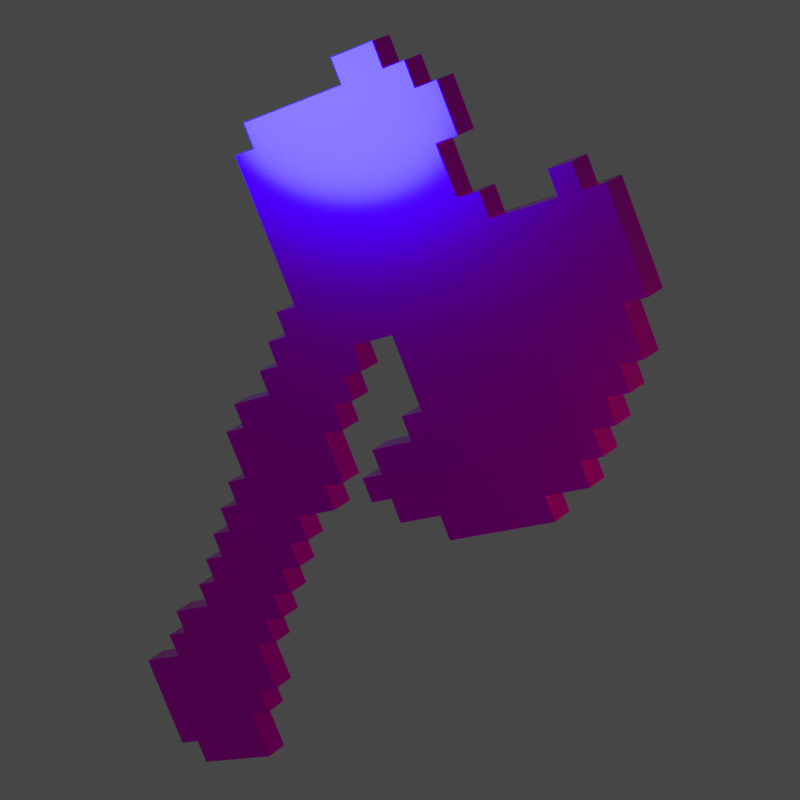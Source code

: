 # Source: UniqueRenderExample.blend  (saved by Blender 2.80.75; exported with 4.5.12 LTS)
import bpy
from mathutils import Matrix  # noqa: F401  (used for matrix-valued properties, if any)

bpy.ops.wm.read_factory_settings(use_empty=True)
scene = bpy.context.scene
scene.name = 'Scene'

# ---- collections
col_collection = bpy.data.collections.new('Collection'); scene.collection.children.link(col_collection)

# ---- images (referenced by path relative to the original .blend; pixels are not part of the script)
import os
ASSET_DIR = os.environ.get("B2B_ASSET_DIR", "")  # directory of the original .blend (textures are referenced by path, not embedded)
HERE = os.path.dirname(os.path.abspath(__file__))  # packed textures are extracted next to this script under _unpacked/

def load_image(name, relpath, width, height, colorspace="sRGB"):
    """Load a texture the original file referenced (path relative to the .blend, or extracted next to this script)."""
    p = next((c for c in (os.path.join(HERE, relpath), os.path.join(ASSET_DIR, relpath)) if relpath and os.path.exists(c)), "")
    if p:
        img = bpy.data.images.load(p, check_existing=True)
        img.name = name
    else:  # same state as the original file: an image datablock whose file is absent (Cycles renders it pink)
        img = bpy.data.images.new(name, width, height)
        img.source = "FILE"
        img.filepath = "//" + (relpath or name)
    img.colorspace_settings.name = colorspace
    return img
img_t_axe_s_png = load_image('T_Axe_S.png', 'T_Axe_S.png', 1024, 1024, 'sRGB')
img_t_axe_png = load_image('T_Axe.png', 'T_Axe.png', 1024, 1024, 'sRGB')

# ---- materials (node trees are filled in below, after node groups)
mat_m_axe = bpy.data.materials.new('M_Axe')
mat_m_axe.use_transparent_shadow = False
mat_m_axe.roughness = 1.0
mat_m_axe.specular_intensity = 0.0

# ---- material node trees
mat_m_axe.use_nodes = True; mat_m_axe.node_tree.nodes.clear()
_N = mat_m_axe.node_tree.nodes; _L = mat_m_axe.node_tree.links
n0 = _N.new('ShaderNodeTexImage'); n0.name = 'Image Texture.001'; n0.location = (-612, 38)
n0.image = img_t_axe_s_png
n0.interpolation = 'Closest'
n1 = _N.new('ShaderNodeSeparateColor'); n1.name = 'Separate RGB'; n1.location = (-334, 106)
n2 = _N.new('ShaderNodeTexImage'); n2.name = 'Image Texture'; n2.location = (-433, 385)
n2.image = img_t_axe_png
n2.interpolation = 'Closest'
n3 = _N.new('ShaderNodeBsdfPrincipled'); n3.name = 'Principled BSDF'; n3.location = (-107, 382)
n3.distribution = 'GGX'
n3.subsurface_method = 'BURLEY'
n3.inputs[2].default_value = 0.2045
n3.inputs[3].default_value = 1.45
n3.inputs[20].default_value = 0.0
n3.inputs[27].default_value = (0.0, 0.0, 0.0, 1.0)
n3.inputs[28].default_value = 1.0
n4 = _N.new('ShaderNodeOutputMaterial'); n4.name = 'Material Output'; n4.location = (208, 380)
_L.new(n3.outputs[0], n4.inputs[0])
_L.new(n2.outputs[0], n3.inputs[0])
_L.new(n0.outputs[0], n1.inputs[0])
_L.new(n1.outputs[0], n3.inputs[13])
_L.new(n1.outputs[0], n3.inputs[1])
n4.is_active_output = True

# ---- world
world_world = bpy.data.worlds.new('World'); scene.world = world_world
world_world.use_nodes = True; world_world.node_tree.nodes.clear()
_N = world_world.node_tree.nodes; _L = world_world.node_tree.links
n0 = _N.new('ShaderNodeOutputWorld'); n0.name = 'World Output'; n0.location = (300, 300)
n1 = _N.new('ShaderNodeBackground'); n1.name = 'Background'; n1.location = (10, 300)
n1.inputs[0].default_value = (0.05088, 0.05088, 0.05088, 1.0)
_L.new(n1.outputs[0], n0.inputs[0])
n0.is_active_output = True
world_world.color = (0.05088, 0.05088, 0.05088)
world_world.use_sun_shadow = False
world_world.sun_shadow_jitter_overblur = 0.0

# ---- cameras
cam_camera_001 = bpy.data.cameras.new('Camera.001')
cam_camera_001.lens = 91.33
cam_camera_001.lens_unit = 'FOV'

# ---- lights
light_point = bpy.data.lights.new('Point', 'AREA')
light_point.color = (0.0, 0.04844, 1.0)
light_point.transmission_factor = 0.0
light_point.use_custom_distance = True
light_point.cutoff_distance = 70.33
light_point.energy = 215.1
light_point.shadow_soft_size = 0.25
light_point.shadow_maximum_resolution = 0.006
light_point.use_absolute_resolution = True
light_point.shape = 'DISK'
light_point_001 = bpy.data.lights.new('Point.001', 'SUN')
light_point_001.color = (1.0, 0.7958, 0.4846)
light_point_001.transmission_factor = 0.0
light_point_001.use_custom_distance = True
light_point_001.cutoff_distance = 70.33
light_point_001.use_shadow = False
light_point_001.energy = 2.23
light_point_001.shadow_soft_size = 0.25
light_point_002 = bpy.data.lights.new('Point.002', 'AREA')
light_point_002.color = (1.0, 0.09365, 0.0)
light_point_002.transmission_factor = 0.0
light_point_002.use_custom_distance = True
light_point_002.cutoff_distance = 7.93
light_point_002.use_shadow = False
light_point_002.energy = 308.3
light_point_002.shadow_soft_size = 1.0
light_point_002.shadow_maximum_resolution = 0.006
light_point_002.use_absolute_resolution = True
light_point_002.shape = 'DISK'
light_point_002.size = 1.0

# ---- meshes
me_kiajinn_4431_0 = bpy.data.meshes.new('Kiajinn_4431_0')
me_kiajinn_4431_0.from_pydata([(0.125, -0.4688, -0.1562), (0.125, -0.5, -0.1562), (0.125, -0.4688, -0.5), (0.125, -0.5, -0.5), (0.0, -0.4688, -0.5), (0.0, -0.5, -0.5), (0.0, -0.4688, -0.1562), (0.0, -0.5, -0.1562), (0.0, -0.4688, -0.1562), (0.0, -0.5, -0.1562), (0.0, -0.4688, -0.4688), (0.0, -0.5, -0.4688), (-0.0625, -0.4688, -0.4688), (-0.0625, -0.5, -0.4688), (-0.0625, -0.4688, -0.1562), (-0.0625, -0.5, -0.1562), (0.1562, -0.4688, -0.4375), (0.1562, -0.5, -0.4375), (0.1562, -0.4688, -0.4688), (0.1562, -0.5, -0.4688), (0.125, -0.4688, -0.4688), (0.125, -0.5, -0.4688), (0.125, -0.4688, -0.4375), (0.125, -0.5, -0.4375), (-0.0625, -0.4688, -0.125), (-0.0625, -0.5, -0.125), (-0.0625, -0.4688, -0.4375), (-0.0625, -0.5, -0.4375), (-0.09375, -0.4688, -0.4375), (-0.09375, -0.5, -0.4375), (-0.09375, -0.4688, -0.125), (-0.09375, -0.5, -0.125), (-0.09375, -0.4688, -0.0625), (-0.09375, -0.5, -0.0625), (-0.09375, -0.4688, -0.4062), (-0.09375, -0.5, -0.4062), (-0.125, -0.4688, -0.4062), (-0.125, -0.5, -0.4062), (-0.125, -0.4688, -0.0625), (-0.125, -0.5, -0.0625), (-0.125, -0.4688, -0.03125), (-0.125, -0.5, -0.03125), (-0.125, -0.4688, -0.375), (-0.125, -0.5, -0.375), (-0.1562, -0.4688, -0.375), (-0.1562, -0.5, -0.375), (-0.1562, -0.4688, -0.03125), (-0.1562, -0.5, -0.03125), (-0.1562, -0.4688, -0.0625), (-0.1562, -0.5, -0.0625), (-0.1562, -0.4688, -0.3438), (-0.1562, -0.5, -0.3438), (-0.1875, -0.4688, -0.3438), (-0.1875, -0.5, -0.3438), (-0.1875, -0.4688, -0.0625), (-0.1875, -0.5, -0.0625), (0.1562, -0.4688, -0.03125), (0.1562, -0.5, -0.03125), (0.1562, -0.4688, -0.3438), (0.1562, -0.5, -0.3438), (0.125, -0.4688, -0.3438), (0.125, -0.5, -0.3438), (0.125, -0.4688, -0.03125), (0.125, -0.5, -0.03125), (0.2812, -0.4688, -0.03125), (0.2812, -0.5, -0.03125), (0.2812, -0.4688, -0.3438), (0.2812, -0.5, -0.3438), (0.2188, -0.4688, -0.3438), (0.2188, -0.5, -0.3438), (0.2188, -0.4688, -0.03125), (0.2188, -0.5, -0.03125), (0.2188, -0.4688, -0.03125), (0.2188, -0.5, -0.03125), (0.2188, -0.4688, -0.3125), (0.2188, -0.5, -0.3125), (0.1562, -0.4688, -0.3125), (0.1562, -0.5, -0.3125), (0.1562, -0.4688, -0.03125), (0.1562, -0.5, -0.03125), (0.3125, -0.4688, -0.0625), (0.3125, -0.5, -0.0625), (0.3125, -0.4688, -0.3125), (0.3125, -0.5, -0.3125), (0.2812, -0.4688, -0.3125), (0.2812, -0.5, -0.3125), (0.2812, -0.4688, -0.0625), (0.2812, -0.5, -0.0625), (-0.1875, -0.4688, -0.125), (-0.1875, -0.5, -0.125), (-0.1875, -0.4688, -0.2812), (-0.1875, -0.5, -0.2812), (-0.2188, -0.4688, -0.2812), (-0.2188, -0.5, -0.2812), (-0.2188, -0.4688, -0.125), (-0.2188, -0.5, -0.125), (0.3438, -0.4688, -0.2188), (0.3438, -0.5, -0.2188), (0.3438, -0.4688, -0.2812), (0.3438, -0.5, -0.2812), (0.3125, -0.4688, -0.2812), (0.3125, -0.5, -0.2812), (0.3125, -0.4688, -0.2188), (0.3125, -0.5, -0.2188), (0.125, -0.4688, -0.03125), (0.125, -0.5, -0.03125), (0.125, -0.4688, -0.1562), (0.125, -0.5, -0.1562), (0.03125, -0.4688, -0.1562), (0.03125, -0.5, -0.1562), (0.03125, -0.4688, -0.03125), (0.03125, -0.5, -0.03125), (0.03125, -0.4688, 0.0625), (0.03125, -0.5, 0.0625), (0.03125, -0.4688, -0.09375), (0.03125, -0.5, -0.09375), (0.0, -0.4688, -0.09375), (0.0, -0.5, -0.09375), (0.0, -0.4688, 0.0625), (0.0, -0.5, 0.0625), (0.0, -0.4688, 0.125), (0.0, -0.5, 0.125), (0.0, -0.4688, -0.0625), (0.0, -0.5, -0.0625), (-0.03125, -0.4688, -0.0625), (-0.03125, -0.5, -0.0625), (-0.03125, -0.4688, 0.125), (-0.03125, -0.5, 0.125), (-0.03125, -0.4688, 0.1562), (-0.03125, -0.5, 0.1562), (-0.03125, -0.4688, -0.03125), (-0.03125, -0.5, -0.03125), (-0.0625, -0.4688, -0.03125), (-0.0625, -0.5, -0.03125), (-0.0625, -0.4688, 0.1562), (-0.0625, -0.5, 0.1562), (0.09375, -0.4688, 0.0), (0.09375, -0.5, 0.0), (0.09375, -0.4688, -0.03125), (0.09375, -0.5, -0.03125), (0.03125, -0.4688, -0.03125), (0.03125, -0.5, -0.03125), (0.03125, -0.4688, 0.0), (0.03125, -0.5, 0.0), (-0.0625, -0.4688, 0.1562), (-0.0625, -0.5, 0.1562), (-0.0625, -0.4688, 0.0), (-0.0625, -0.5, 0.0), (-0.125, -0.4688, 0.0), (-0.125, -0.5, 0.0), (-0.125, -0.4688, 0.1562), (-0.125, -0.5, 0.1562), (0.0625, -0.4688, 0.03125), (0.0625, -0.5, 0.03125), (0.0625, -0.4688, 0.0), (0.0625, -0.5, 0.0), (0.03125, -0.4688, 0.0), (0.03125, -0.5, 0.0), (0.03125, -0.4688, 0.03125), (0.03125, -0.5, 0.03125), (-0.125, -0.4688, 0.2188), (-0.125, -0.5, 0.2188), (-0.125, -0.4688, 0.03125), (-0.125, -0.5, 0.03125), (-0.1562, -0.4688, 0.03125), (-0.1562, -0.5, 0.03125), (-0.1562, -0.4688, 0.2188), (-0.1562, -0.5, 0.2188), (-0.1562, -0.4688, 0.25), (-0.1562, -0.5, 0.25), (-0.1562, -0.4688, 0.09375), (-0.1562, -0.5, 0.09375), (-0.1875, -0.4688, 0.09375), (-0.1875, -0.5, 0.09375), (-0.1875, -0.4688, 0.25), (-0.1875, -0.5, 0.25), (-0.1875, -0.4688, 0.2812), (-0.1875, -0.5, 0.2812), (-0.1875, -0.4688, 0.125), (-0.1875, -0.5, 0.125), (-0.2188, -0.4688, 0.125), (-0.2188, -0.5, 0.125), (-0.2188, -0.4688, 0.2812), (-0.2188, -0.5, 0.2812), (-0.2188, -0.4688, 0.3125), (-0.2188, -0.5, 0.3125), (-0.2188, -0.4688, 0.1562), (-0.2188, -0.5, 0.1562), (-0.25, -0.4688, 0.1562), (-0.25, -0.5, 0.1562), (-0.25, -0.4688, 0.3125), (-0.25, -0.5, 0.3125), (-0.09375, -0.4688, 0.1875), (-0.09375, -0.5, 0.1875), (-0.09375, -0.4688, 0.1562), (-0.09375, -0.5, 0.1562), (-0.125, -0.4688, 0.1562), (-0.125, -0.5, 0.1562), (-0.125, -0.4688, 0.1875), (-0.125, -0.5, 0.1875), (-0.25, -0.4688, 0.375), (-0.25, -0.5, 0.375), (-0.25, -0.4688, 0.1875), (-0.25, -0.5, 0.1875), (-0.2812, -0.4688, 0.1875), (-0.2812, -0.5, 0.1875), (-0.2812, -0.4688, 0.375), (-0.2812, -0.5, 0.375), (-0.2812, -0.4688, 0.4062), (-0.2812, -0.5, 0.4062), (-0.2812, -0.4688, 0.2188), (-0.2812, -0.5, 0.2188), (-0.3125, -0.4688, 0.2188), (-0.3125, -0.5, 0.2188), (-0.3125, -0.4688, 0.4062), (-0.3125, -0.5, 0.4062), (-0.3125, -0.4688, 0.4688), (-0.3125, -0.5, 0.4688), (-0.3125, -0.4688, 0.25), (-0.3125, -0.5, 0.25), (-0.375, -0.4688, 0.25), (-0.375, -0.5, 0.25), (-0.375, -0.4688, 0.4688), (-0.375, -0.5, 0.4688), (-0.375, -0.4688, 0.4688), (-0.375, -0.5, 0.4688), (-0.375, -0.4688, 0.2812), (-0.375, -0.5, 0.2812), (-0.4062, -0.4688, 0.2812), (-0.4062, -0.5, 0.2812), (-0.4062, -0.4688, 0.4688), (-0.4062, -0.5, 0.4688), (-0.4062, -0.4688, 0.4375), (-0.4062, -0.5, 0.4375), (-0.4062, -0.4688, 0.3125), (-0.4062, -0.5, 0.3125), (-0.4688, -0.4688, 0.3125), (-0.4688, -0.5, 0.3125), (-0.4688, -0.4688, 0.4375), (-0.4688, -0.5, 0.4375), (-0.4062, -0.4688, 0.4688), (-0.4062, -0.5, 0.4688), (-0.4062, -0.4688, 0.4375), (-0.4062, -0.5, 0.4375), (-0.4375, -0.4688, 0.4375), (-0.4375, -0.5, 0.4375), (-0.4375, -0.4688, 0.4688), (-0.4375, -0.5, 0.4688)], [], [(0, 1, 2), (1, 3, 2), (4, 5, 6), (5, 7, 6), (4, 6, 2), (6, 0, 2), (7, 5, 1), (5, 3, 1), (6, 7, 0), (7, 1, 0), (2, 3, 4), (3, 5, 4), (8, 9, 10), (9, 11, 10), (12, 13, 14), (13, 15, 14), (12, 14, 10), (14, 8, 10), (15, 13, 9), (13, 11, 9), (14, 15, 8), (15, 9, 8), (10, 11, 12), (11, 13, 12), (16, 17, 18), (17, 19, 18), (20, 21, 22), (21, 23, 22), (20, 22, 18), (22, 16, 18), (23, 21, 17), (21, 19, 17), (22, 23, 16), (23, 17, 16), (18, 19, 20), (19, 21, 20), (24, 25, 26), (25, 27, 26), (28, 29, 30), (29, 31, 30), (28, 30, 26), (30, 24, 26), (31, 29, 25), (29, 27, 25), (30, 31, 24), (31, 25, 24), (26, 27, 28), (27, 29, 28), (32, 33, 34), (33, 35, 34), (36, 37, 38), (37, 39, 38), (36, 38, 34), (38, 32, 34), (39, 37, 33), (37, 35, 33), (38, 39, 32), (39, 33, 32), (34, 35, 36), (35, 37, 36), (40, 41, 42), (41, 43, 42), (44, 45, 46), (45, 47, 46), (44, 46, 42), (46, 40, 42), (47, 45, 41), (45, 43, 41), (46, 47, 40), (47, 41, 40), (42, 43, 44), (43, 45, 44), (48, 49, 50), (49, 51, 50), (52, 53, 54), (53, 55, 54), (52, 54, 50), (54, 48, 50), (55, 53, 49), (53, 51, 49), (54, 55, 48), (55, 49, 48), (50, 51, 52), (51, 53, 52), (56, 57, 58), (57, 59, 58), (60, 61, 62), (61, 63, 62), (60, 62, 58), (62, 56, 58), (63, 61, 57), (61, 59, 57), (62, 63, 56), (63, 57, 56), (58, 59, 60), (59, 61, 60), (64, 65, 66), (65, 67, 66), (68, 69, 70), (69, 71, 70), (68, 70, 66), (70, 64, 66), (71, 69, 65), (69, 67, 65), (70, 71, 64), (71, 65, 64), (66, 67, 68), (67, 69, 68), (72, 73, 74), (73, 75, 74), (76, 77, 78), (77, 79, 78), (76, 78, 74), (78, 72, 74), (79, 77, 73), (77, 75, 73), (78, 79, 72), (79, 73, 72), (74, 75, 76), (75, 77, 76), (80, 81, 82), (81, 83, 82), (84, 85, 86), (85, 87, 86), (84, 86, 82), (86, 80, 82), (87, 85, 81), (85, 83, 81), (86, 87, 80), (87, 81, 80), (82, 83, 84), (83, 85, 84), (88, 89, 90), (89, 91, 90), (92, 93, 94), (93, 95, 94), (92, 94, 90), (94, 88, 90), (95, 93, 89), (93, 91, 89), (94, 95, 88), (95, 89, 88), (90, 91, 92), (91, 93, 92), (96, 97, 98), (97, 99, 98), (100, 101, 102), (101, 103, 102), (100, 102, 98), (102, 96, 98), (103, 101, 97), (101, 99, 97), (102, 103, 96), (103, 97, 96), (98, 99, 100), (99, 101, 100), (104, 105, 106), (105, 107, 106), (108, 109, 110), (109, 111, 110), (108, 110, 106), (110, 104, 106), (111, 109, 105), (109, 107, 105), (110, 111, 104), (111, 105, 104), (106, 107, 108), (107, 109, 108), (112, 113, 114), (113, 115, 114), (116, 117, 118), (117, 119, 118), (116, 118, 114), (118, 112, 114), (119, 117, 113), (117, 115, 113), (118, 119, 112), (119, 113, 112), (114, 115, 116), (115, 117, 116), (120, 121, 122), (121, 123, 122), (124, 125, 126), (125, 127, 126), (124, 126, 122), (126, 120, 122), (127, 125, 121), (125, 123, 121), (126, 127, 120), (127, 121, 120), (122, 123, 124), (123, 125, 124), (128, 129, 130), (129, 131, 130), (132, 133, 134), (133, 135, 134), (132, 134, 130), (134, 128, 130), (135, 133, 129), (133, 131, 129), (134, 135, 128), (135, 129, 128), (130, 131, 132), (131, 133, 132), (136, 137, 138), (137, 139, 138), (140, 141, 142), (141, 143, 142), (140, 142, 138), (142, 136, 138), (143, 141, 137), (141, 139, 137), (142, 143, 136), (143, 137, 136), (138, 139, 140), (139, 141, 140), (144, 145, 146), (145, 147, 146), (148, 149, 150), (149, 151, 150), (148, 150, 146), (150, 144, 146), (151, 149, 145), (149, 147, 145), (150, 151, 144), (151, 145, 144), (146, 147, 148), (147, 149, 148), (152, 153, 154), (153, 155, 154), (156, 157, 158), (157, 159, 158), (156, 158, 154), (158, 152, 154), (159, 157, 153), (157, 155, 153), (158, 159, 152), (159, 153, 152), (154, 155, 156), (155, 157, 156), (160, 161, 162), (161, 163, 162), (164, 165, 166), (165, 167, 166), (164, 166, 162), (166, 160, 162), (167, 165, 161), (165, 163, 161), (166, 167, 160), (167, 161, 160), (162, 163, 164), (163, 165, 164), (168, 169, 170), (169, 171, 170), (172, 173, 174), (173, 175, 174), (172, 174, 170), (174, 168, 170), (175, 173, 169), (173, 171, 169), (174, 175, 168), (175, 169, 168), (170, 171, 172), (171, 173, 172), (176, 177, 178), (177, 179, 178), (180, 181, 182), (181, 183, 182), (180, 182, 178), (182, 176, 178), (183, 181, 177), (181, 179, 177), (182, 183, 176), (183, 177, 176), (178, 179, 180), (179, 181, 180), (184, 185, 186), (185, 187, 186), (188, 189, 190), (189, 191, 190), (188, 190, 186), (190, 184, 186), (191, 189, 185), (189, 187, 185), (190, 191, 184), (191, 185, 184), (186, 187, 188), (187, 189, 188), (192, 193, 194), (193, 195, 194), (196, 197, 198), (197, 199, 198), (196, 198, 194), (198, 192, 194), (199, 197, 193), (197, 195, 193), (198, 199, 192), (199, 193, 192), (194, 195, 196), (195, 197, 196), (200, 201, 202), (201, 203, 202), (204, 205, 206), (205, 207, 206), (204, 206, 202), (206, 200, 202), (207, 205, 201), (205, 203, 201), (206, 207, 200), (207, 201, 200), (202, 203, 204), (203, 205, 204), (208, 209, 210), (209, 211, 210), (212, 213, 214), (213, 215, 214), (212, 214, 210), (214, 208, 210), (215, 213, 209), (213, 211, 209), (214, 215, 208), (215, 209, 208), (210, 211, 212), (211, 213, 212), (216, 217, 218), (217, 219, 218), (220, 221, 222), (221, 223, 222), (220, 222, 218), (222, 216, 218), (223, 221, 217), (221, 219, 217), (222, 223, 216), (223, 217, 216), (218, 219, 220), (219, 221, 220), (224, 225, 226), (225, 227, 226), (228, 229, 230), (229, 231, 230), (228, 230, 226), (230, 224, 226), (231, 229, 225), (229, 227, 225), (230, 231, 224), (231, 225, 224), (226, 227, 228), (227, 229, 228), (232, 233, 234), (233, 235, 234), (236, 237, 238), (237, 239, 238), (236, 238, 234), (238, 232, 234), (239, 237, 233), (237, 235, 233), (238, 239, 232), (239, 233, 232), (234, 235, 236), (235, 237, 236), (240, 241, 242), (241, 243, 242), (244, 245, 246), (245, 247, 246), (244, 246, 242), (246, 240, 242), (247, 245, 241), (245, 243, 241), (246, 247, 240), (247, 241, 240), (242, 243, 244), (243, 245, 244)])
me_kiajinn_4431_0.polygons.foreach_set('use_smooth', [True] * 372)
_k = set([(0, 1), (0, 2), (0, 6), (1, 3), (1, 7), (2, 3), (2, 4), (3, 5), (4, 5), (4, 6), (5, 7), (6, 7), (8, 9), (8, 10), (8, 14), (9, 11), (9, 15), (10, 11), (10, 12), (11, 13), (12, 13), (12, 14), (13, 15), (14, 15), (16, 17), (16, 18), (16, 22), (17, 19), (17, 23), (18, 19), (18, 20), (19, 21), (20, 21), (20, 22), (21, 23), (22, 23), (24, 25), (24, 26), (24, 30), (25, 27), (25, 31), (26, 27), (26, 28), (27, 29), (28, 29), (28, 30), (29, 31), (30, 31), (32, 33), (32, 34), (32, 38), (33, 35), (33, 39), (34, 35), (34, 36), (35, 37), (36, 37), (36, 38), (37, 39), (38, 39), (40, 41), (40, 42), (40, 46), (41, 43), (41, 47), (42, 43), (42, 44), (43, 45), (44, 45), (44, 46), (45, 47), (46, 47), (48, 49), (48, 50), (48, 54), (49, 51), (49, 55), (50, 51), (50, 52), (51, 53), (52, 53), (52, 54), (53, 55), (54, 55), (56, 57), (56, 58), (56, 62), (57, 59), (57, 63), (58, 59), (58, 60), (59, 61), (60, 61), (60, 62), (61, 63), (62, 63), (64, 65), (64, 66), (64, 70), (65, 67), (65, 71), (66, 67), (66, 68), (67, 69), (68, 69), (68, 70), (69, 71), (70, 71), (72, 73), (72, 74), (72, 78), (73, 75), (73, 79), (74, 75), (74, 76), (75, 77), (76, 77), (76, 78), (77, 79), (78, 79), (80, 81), (80, 82), (80, 86), (81, 83), (81, 87), (82, 83), (82, 84), (83, 85), (84, 85), (84, 86), (85, 87), (86, 87), (88, 89), (88, 90), (88, 94), (89, 91), (89, 95), (90, 91), (90, 92), (91, 93), (92, 93), (92, 94), (93, 95), (94, 95), (96, 97), (96, 98), (96, 102), (97, 99), (97, 103), (98, 99), (98, 100), (99, 101), (100, 101), (100, 102), (101, 103), (102, 103), (104, 105), (104, 106), (104, 110), (105, 107), (105, 111), (106, 107), (106, 108), (107, 109), (108, 109), (108, 110), (109, 111), (110, 111), (112, 113), (112, 114), (112, 118), (113, 115), (113, 119), (114, 115), (114, 116), (115, 117), (116, 117), (116, 118), (117, 119), (118, 119), (120, 121), (120, 122), (120, 126), (121, 123), (121, 127), (122, 123), (122, 124), (123, 125), (124, 125), (124, 126), (125, 127), (126, 127), (128, 129), (128, 130), (128, 134), (129, 131), (129, 135), (130, 131), (130, 132), (131, 133), (132, 133), (132, 134), (133, 135), (134, 135), (136, 137), (136, 138), (136, 142), (137, 139), (137, 143), (138, 139), (138, 140), (139, 141), (140, 141), (140, 142), (141, 143), (142, 143), (144, 145), (144, 146), (144, 150), (145, 147), (145, 151), (146, 147), (146, 148), (147, 149), (148, 149), (148, 150), (149, 151), (150, 151), (152, 153), (152, 154), (152, 158), (153, 155), (153, 159), (154, 155), (154, 156), (155, 157), (156, 157), (156, 158), (157, 159), (158, 159), (160, 161), (160, 162), (160, 166), (161, 163), (161, 167), (162, 163), (162, 164), (163, 165), (164, 165), (164, 166), (165, 167), (166, 167), (168, 169), (168, 170), (168, 174), (169, 171), (169, 175), (170, 171), (170, 172), (171, 173), (172, 173), (172, 174), (173, 175), (174, 175), (176, 177), (176, 178), (176, 182), (177, 179), (177, 183), (178, 179), (178, 180), (179, 181), (180, 181), (180, 182), (181, 183), (182, 183), (184, 185), (184, 186), (184, 190), (185, 187), (185, 191), (186, 187), (186, 188), (187, 189), (188, 189), (188, 190), (189, 191), (190, 191), (192, 193), (192, 194), (192, 198), (193, 195), (193, 199), (194, 195), (194, 196), (195, 197), (196, 197), (196, 198), (197, 199), (198, 199), (200, 201), (200, 202), (200, 206), (201, 203), (201, 207), (202, 203), (202, 204), (203, 205), (204, 205), (204, 206), (205, 207), (206, 207), (208, 209), (208, 210), (208, 214), (209, 211), (209, 215), (210, 211), (210, 212), (211, 213), (212, 213), (212, 214), (213, 215), (214, 215), (216, 217), (216, 218), (216, 222), (217, 219), (217, 223), (218, 219), (218, 220), (219, 221), (220, 221), (220, 222), (221, 223), (222, 223), (224, 225), (224, 226), (224, 230), (225, 227), (225, 231), (226, 227), (226, 228), (227, 229), (228, 229), (228, 230), (229, 231), (230, 231), (232, 233), (232, 234), (232, 238), (233, 235), (233, 239), (234, 235), (234, 236), (235, 237), (236, 237), (236, 238), (237, 239), (238, 239), (240, 241), (240, 242), (240, 246), (241, 243), (241, 247), (242, 243), (242, 244), (243, 245), (244, 245), (244, 246), (245, 247), (246, 247)])
me_kiajinn_4431_0.attributes.new('sharp_edge', 'BOOLEAN', 'EDGE').data.foreach_set('value', [ (min(e.vertices), max(e.vertices)) in _k for e in me_kiajinn_4431_0.edges])
_uv = me_kiajinn_4431_0.uv_layers.new(name='UVMap')
_uv.uv.foreach_set('vector', [0.5938, 0.6562, 0.625, 0.6562, 0.5938, 1.0, 0.625, 0.6562, 0.625, 1.0, 0.5938, 1.0, 0.5312, 1.0, 0.5, 1.0, 0.5312, 0.6562, 0.5, 1.0, 0.5, 0.6562, 0.5312, 0.6562, 0.5, 1.0, 0.5, 0.6562, 0.625, 1.0, 0.5, 0.6562, 0.625, 0.6562, 0.625, 1.0, 0.5, 0.6562, 0.5, 1.0, 0.625, 0.6562, 0.5, 1.0, 0.625, 1.0, 0.625, 0.6562, 0.5, 0.6875, 0.5, 0.6562, 0.625, 0.6875, 0.5, 0.6562, 0.625, 0.6562, 0.625, 0.6875, 0.625, 1.0, 0.625, 0.9688, 0.5, 1.0, 0.625, 0.9688, 0.5, 0.9688, 0.5, 1.0, 0.4688, 0.6562, 0.5, 0.6562, 0.4688, 0.9688, 0.5, 0.6562, 0.5, 0.9688, 0.4688, 0.9688, 0.4688, 0.9688, 0.4375, 0.9688, 0.4688, 0.6562, 0.4375, 0.9688, 0.4375, 0.6562, 0.4688, 0.6562, 0.4375, 0.9688, 0.4375, 0.6562, 0.5, 0.9688, 0.4375, 0.6562, 0.5, 0.6562, 0.5, 0.9688, 0.4375, 0.6562, 0.4375, 0.9688, 0.5, 0.6562, 0.4375, 0.9688, 0.5, 0.9688, 0.5, 0.6562, 0.4375, 0.6875, 0.4375, 0.6562, 0.5, 0.6875, 0.4375, 0.6562, 0.5, 0.6562, 0.5, 0.6875, 0.5, 0.9688, 0.5, 0.9375, 0.4375, 0.9688, 0.5, 0.9375, 0.4375, 0.9375, 0.4375, 0.9688, 0.625, 0.9375, 0.6562, 0.9375, 0.625, 0.9688, 0.6562, 0.9375, 0.6562, 0.9688, 0.625, 0.9688, 0.6562, 0.9688, 0.625, 0.9688, 0.6562, 0.9375, 0.625, 0.9688, 0.625, 0.9375, 0.6562, 0.9375, 0.625, 0.9688, 0.625, 0.9375, 0.6562, 0.9688, 0.625, 0.9375, 0.6562, 0.9375, 0.6562, 0.9688, 0.625, 0.9375, 0.625, 0.9688, 0.6562, 0.9375, 0.625, 0.9688, 0.6562, 0.9688, 0.6562, 0.9375, 0.625, 0.9688, 0.625, 0.9375, 0.6562, 0.9688, 0.625, 0.9375, 0.6562, 0.9375, 0.6562, 0.9688, 0.6562, 0.9688, 0.6562, 0.9375, 0.625, 0.9688, 0.6562, 0.9375, 0.625, 0.9375, 0.625, 0.9688, 0.4062, 0.625, 0.4375, 0.625, 0.4062, 0.9375, 0.4375, 0.625, 0.4375, 0.9375, 0.4062, 0.9375, 0.4375, 0.9375, 0.4062, 0.9375, 0.4375, 0.625, 0.4062, 0.9375, 0.4062, 0.625, 0.4375, 0.625, 0.4062, 0.9375, 0.4062, 0.625, 0.4375, 0.9375, 0.4062, 0.625, 0.4375, 0.625, 0.4375, 0.9375, 0.4062, 0.625, 0.4062, 0.9375, 0.4375, 0.625, 0.4062, 0.9375, 0.4375, 0.9375, 0.4375, 0.625, 0.4062, 0.6562, 0.4062, 0.625, 0.4375, 0.6562, 0.4062, 0.625, 0.4375, 0.625, 0.4375, 0.6562, 0.4375, 0.9375, 0.4375, 0.9062, 0.4062, 0.9375, 0.4375, 0.9062, 0.4062, 0.9062, 0.4062, 0.9375, 0.375, 0.5625, 0.4062, 0.5625, 0.375, 0.9062, 0.4062, 0.5625, 0.4062, 0.9062, 0.375, 0.9062, 0.4062, 0.9062, 0.375, 0.9062, 0.4062, 0.5625, 0.375, 0.9062, 0.375, 0.5625, 0.4062, 0.5625, 0.375, 0.9062, 0.375, 0.5625, 0.4062, 0.9062, 0.375, 0.5625, 0.4062, 0.5625, 0.4062, 0.9062, 0.375, 0.5625, 0.375, 0.9062, 0.4062, 0.5625, 0.375, 0.9062, 0.4062, 0.9062, 0.4062, 0.5625, 0.375, 0.5938, 0.375, 0.5625, 0.4062, 0.5938, 0.375, 0.5625, 0.4062, 0.5625, 0.4062, 0.5938, 0.4062, 0.9062, 0.4062, 0.875, 0.375, 0.9062, 0.4062, 0.875, 0.375, 0.875, 0.375, 0.9062, 0.3438, 0.5312, 0.375, 0.5312, 0.3438, 0.875, 0.375, 0.5312, 0.375, 0.875, 0.3438, 0.875, 0.375, 0.875, 0.3438, 0.875, 0.375, 0.5312, 0.3438, 0.875, 0.3438, 0.5312, 0.375, 0.5312, 0.3438, 0.875, 0.3438, 0.5312, 0.375, 0.875, 0.3438, 0.5312, 0.375, 0.5312, 0.375, 0.875, 0.3438, 0.5312, 0.3438, 0.875, 0.375, 0.5312, 0.3438, 0.875, 0.375, 0.875, 0.375, 0.5312, 0.3438, 0.5625, 0.3438, 0.5312, 0.375, 0.5625, 0.3438, 0.5312, 0.375, 0.5312, 0.375, 0.5625, 0.375, 0.875, 0.375, 0.8438, 0.3438, 0.875, 0.375, 0.8438, 0.3438, 0.8438, 0.3438, 0.875, 0.3125, 0.5625, 0.3438, 0.5625, 0.3125, 0.8438, 0.3438, 0.5625, 0.3438, 0.8438, 0.3125, 0.8438, 0.3438, 0.8438, 0.3125, 0.8438, 0.3438, 0.5625, 0.3125, 0.8438, 0.3125, 0.5625, 0.3438, 0.5625, 0.3125, 0.8438, 0.3125, 0.5625, 0.3438, 0.8438, 0.3125, 0.5625, 0.3438, 0.5625, 0.3438, 0.8438, 0.3125, 0.5625, 0.3125, 0.8438, 0.3438, 0.5625, 0.3125, 0.8438, 0.3438, 0.8438, 0.3438, 0.5625, 0.3125, 0.5938, 0.3125, 0.5625, 0.3438, 0.5938, 0.3125, 0.5625, 0.3438, 0.5625, 0.3438, 0.5938, 0.3438, 0.8438, 0.3438, 0.8125, 0.3125, 0.8438, 0.3438, 0.8125, 0.3125, 0.8125, 0.3125, 0.8438, 0.625, 0.5312, 0.6562, 0.5312, 0.625, 0.8438, 0.6562, 0.5312, 0.6562, 0.8438, 0.625, 0.8438, 0.6562, 0.8438, 0.625, 0.8438, 0.6562, 0.5312, 0.625, 0.8438, 0.625, 0.5312, 0.6562, 0.5312, 0.625, 0.8438, 0.625, 0.5312, 0.6562, 0.8438, 0.625, 0.5312, 0.6562, 0.5312, 0.6562, 0.8438, 0.625, 0.5312, 0.625, 0.8438, 0.6562, 0.5312, 0.625, 0.8438, 0.6562, 0.8438, 0.6562, 0.5312, 0.625, 0.5625, 0.625, 0.5312, 0.6562, 0.5625, 0.625, 0.5312, 0.6562, 0.5312, 0.6562, 0.5625, 0.6562, 0.8438, 0.6562, 0.8125, 0.625, 0.8438, 0.6562, 0.8125, 0.625, 0.8125, 0.625, 0.8438, 0.75, 0.5312, 0.7812, 0.5312, 0.75, 0.8438, 0.7812, 0.5312, 0.7812, 0.8438, 0.75, 0.8438, 0.75, 0.8438, 0.7188, 0.8438, 0.75, 0.5312, 0.7188, 0.8438, 0.7188, 0.5312, 0.75, 0.5312, 0.7188, 0.8438, 0.7188, 0.5312, 0.7812, 0.8438, 0.7188, 0.5312, 0.7812, 0.5312, 0.7812, 0.8438, 0.7188, 0.5312, 0.7188, 0.8438, 0.7812, 0.5312, 0.7188, 0.8438, 0.7812, 0.8438, 0.7812, 0.5312, 0.7188, 0.5625, 0.7188, 0.5312, 0.7812, 0.5625, 0.7188, 0.5312, 0.7812, 0.5312, 0.7812, 0.5625, 0.7812, 0.8438, 0.7812, 0.8125, 0.7188, 0.8438, 0.7812, 0.8125, 0.7188, 0.8125, 0.7188, 0.8438, 0.6875, 0.5312, 0.7188, 0.5312, 0.6875, 0.8125, 0.7188, 0.5312, 0.7188, 0.8125, 0.6875, 0.8125, 0.6875, 0.8125, 0.6562, 0.8125, 0.6875, 0.5312, 0.6562, 0.8125, 0.6562, 0.5312, 0.6875, 0.5312, 0.6562, 0.8125, 0.6562, 0.5312, 0.7188, 0.8125, 0.6562, 0.5312, 0.7188, 0.5312, 0.7188, 0.8125, 0.6562, 0.5312, 0.6562, 0.8125, 0.7188, 0.5312, 0.6562, 0.8125, 0.7188, 0.8125, 0.7188, 0.5312, 0.6562, 0.5625, 0.6562, 0.5312, 0.7188, 0.5625, 0.6562, 0.5312, 0.7188, 0.5312, 0.7188, 0.5625, 0.7188, 0.8125, 0.7188, 0.7812, 0.6562, 0.8125, 0.7188, 0.7812, 0.6562, 0.7812, 0.6562, 0.8125, 0.7812, 0.5625, 0.8125, 0.5625, 0.7812, 0.8125, 0.8125, 0.5625, 0.8125, 0.8125, 0.7812, 0.8125, 0.8125, 0.8125, 0.7812, 0.8125, 0.8125, 0.5625, 0.7812, 0.8125, 0.7812, 0.5625, 0.8125, 0.5625, 0.7812, 0.8125, 0.7812, 0.5625, 0.8125, 0.8125, 0.7812, 0.5625, 0.8125, 0.5625, 0.8125, 0.8125, 0.7812, 0.5625, 0.7812, 0.8125, 0.8125, 0.5625, 0.7812, 0.8125, 0.8125, 0.8125, 0.8125, 0.5625, 0.7812, 0.5938, 0.7812, 0.5625, 0.8125, 0.5938, 0.7812, 0.5625, 0.8125, 0.5625, 0.8125, 0.5938, 0.8125, 0.8125, 0.8125, 0.7812, 0.7812, 0.8125, 0.8125, 0.7812, 0.7812, 0.7812, 0.7812, 0.8125, 0.2812, 0.625, 0.3125, 0.625, 0.2812, 0.7812, 0.3125, 0.625, 0.3125, 0.7812, 0.2812, 0.7812, 0.3125, 0.7812, 0.2812, 0.7812, 0.3125, 0.625, 0.2812, 0.7812, 0.2812, 0.625, 0.3125, 0.625, 0.2812, 0.7812, 0.2812, 0.625, 0.3125, 0.7812, 0.2812, 0.625, 0.3125, 0.625, 0.3125, 0.7812, 0.2812, 0.625, 0.2812, 0.7812, 0.3125, 0.625, 0.2812, 0.7812, 0.3125, 0.7812, 0.3125, 0.625, 0.2812, 0.6562, 0.2812, 0.625, 0.3125, 0.6562, 0.2812, 0.625, 0.3125, 0.625, 0.3125, 0.6562, 0.3125, 0.7812, 0.3125, 0.75, 0.2812, 0.7812, 0.3125, 0.75, 0.2812, 0.75, 0.2812, 0.7812, 0.8125, 0.7188, 0.8438, 0.7188, 0.8125, 0.7812, 0.8438, 0.7188, 0.8438, 0.7812, 0.8125, 0.7812, 0.8438, 0.7812, 0.8125, 0.7812, 0.8438, 0.7188, 0.8125, 0.7812, 0.8125, 0.7188, 0.8438, 0.7188, 0.8125, 0.7812, 0.8125, 0.7188, 0.8438, 0.7812, 0.8125, 0.7188, 0.8438, 0.7188, 0.8438, 0.7812, 0.8125, 0.7188, 0.8125, 0.7812, 0.8438, 0.7188, 0.8125, 0.7812, 0.8438, 0.7812, 0.8438, 0.7188, 0.8125, 0.75, 0.8125, 0.7188, 0.8438, 0.75, 0.8125, 0.7188, 0.8438, 0.7188, 0.8438, 0.75, 0.8438, 0.7812, 0.8438, 0.75, 0.8125, 0.7812, 0.8438, 0.75, 0.8125, 0.75, 0.8125, 0.7812, 0.5938, 0.5312, 0.625, 0.5312, 0.5938, 0.6562, 0.625, 0.5312, 0.625, 0.6562, 0.5938, 0.6562, 0.5625, 0.6562, 0.5312, 0.6562, 0.5625, 0.5312, 0.5312, 0.6562, 0.5312, 0.5312, 0.5625, 0.5312, 0.5312, 0.6562, 0.5312, 0.5312, 0.625, 0.6562, 0.5312, 0.5312, 0.625, 0.5312, 0.625, 0.6562, 0.5312, 0.5312, 0.5312, 0.6562, 0.625, 0.5312, 0.5312, 0.6562, 0.625, 0.6562, 0.625, 0.5312, 0.5312, 0.5625, 0.5312, 0.5312, 0.625, 0.5625, 0.5312, 0.5312, 0.625, 0.5312, 0.625, 0.5625, 0.625, 0.6562, 0.625, 0.625, 0.5312, 0.6562, 0.625, 0.625, 0.5312, 0.625, 0.5312, 0.6562, 0.5, 0.4375, 0.5312, 0.4375, 0.5, 0.5938, 0.5312, 0.4375, 0.5312, 0.5938, 0.5, 0.5938, 0.5312, 0.5938, 0.5, 0.5938, 0.5312, 0.4375, 0.5, 0.5938, 0.5, 0.4375, 0.5312, 0.4375, 0.5, 0.5938, 0.5, 0.4375, 0.5312, 0.5938, 0.5, 0.4375, 0.5312, 0.4375, 0.5312, 0.5938, 0.5, 0.4375, 0.5, 0.5938, 0.5312, 0.4375, 0.5, 0.5938, 0.5312, 0.5938, 0.5312, 0.4375, 0.5, 0.4688, 0.5, 0.4375, 0.5312, 0.4688, 0.5, 0.4375, 0.5312, 0.4375, 0.5312, 0.4688, 0.5312, 0.5938, 0.5312, 0.5625, 0.5, 0.5938, 0.5312, 0.5625, 0.5, 0.5625, 0.5, 0.5938, 0.4688, 0.375, 0.5, 0.375, 0.4688, 0.5625, 0.5, 0.375, 0.5, 0.5625, 0.4688, 0.5625, 0.5, 0.5625, 0.4688, 0.5625, 0.5, 0.375, 0.4688, 0.5625, 0.4688, 0.375, 0.5, 0.375, 0.4688, 0.5625, 0.4688, 0.375, 0.5, 0.5625, 0.4688, 0.375, 0.5, 0.375, 0.5, 0.5625, 0.4688, 0.375, 0.4688, 0.5625, 0.5, 0.375, 0.4688, 0.5625, 0.5, 0.5625, 0.5, 0.375, 0.4688, 0.4062, 0.4688, 0.375, 0.5, 0.4062, 0.4688, 0.375, 0.5, 0.375, 0.5, 0.4062, 0.5, 0.5625, 0.5, 0.5312, 0.4688, 0.5625, 0.5, 0.5312, 0.4688, 0.5312, 0.4688, 0.5625, 0.4375, 0.3438, 0.4688, 0.3438, 0.4375, 0.5312, 0.4688, 0.3438, 0.4688, 0.5312, 0.4375, 0.5312, 0.4688, 0.5312, 0.4375, 0.5312, 0.4688, 0.3438, 0.4375, 0.5312, 0.4375, 0.3438, 0.4688, 0.3438, 0.4375, 0.5312, 0.4375, 0.3438, 0.4688, 0.5312, 0.4375, 0.3438, 0.4688, 0.3438, 0.4688, 0.5312, 0.4375, 0.3438, 0.4375, 0.5312, 0.4688, 0.3438, 0.4375, 0.5312, 0.4688, 0.5312, 0.4688, 0.3438, 0.4375, 0.375, 0.4375, 0.3438, 0.4688, 0.375, 0.4375, 0.3438, 0.4688, 0.3438, 0.4688, 0.375, 0.4688, 0.5312, 0.4688, 0.5, 0.4375, 0.5312, 0.4688, 0.5, 0.4375, 0.5, 0.4375, 0.5312, 0.5625, 0.5, 0.5938, 0.5, 0.5625, 0.5312, 0.5938, 0.5, 0.5938, 0.5312, 0.5625, 0.5312, 0.5625, 0.5312, 0.5312, 0.5312, 0.5625, 0.5, 0.5312, 0.5312, 0.5312, 0.5, 0.5625, 0.5, 0.5312, 0.5312, 0.5312, 0.5, 0.5938, 0.5312, 0.5312, 0.5, 0.5938, 0.5, 0.5938, 0.5312, 0.5312, 0.5, 0.5312, 0.5312, 0.5938, 0.5, 0.5312, 0.5312, 0.5938, 0.5312, 0.5938, 0.5, 0.5312, 0.5312, 0.5312, 0.5, 0.5938, 0.5312, 0.5312, 0.5, 0.5938, 0.5, 0.5938, 0.5312, 0.5938, 0.5312, 0.5938, 0.5, 0.5312, 0.5312, 0.5938, 0.5, 0.5312, 0.5, 0.5312, 0.5312, 0.4062, 0.3438, 0.4375, 0.3438, 0.4062, 0.5, 0.4375, 0.3438, 0.4375, 0.5, 0.4062, 0.5, 0.4062, 0.5, 0.375, 0.5, 0.4062, 0.3438, 0.375, 0.5, 0.375, 0.3438, 0.4062, 0.3438, 0.375, 0.5, 0.375, 0.3438, 0.4375, 0.5, 0.375, 0.3438, 0.4375, 0.3438, 0.4375, 0.5, 0.375, 0.3438, 0.375, 0.5, 0.4375, 0.3438, 0.375, 0.5, 0.4375, 0.5, 0.4375, 0.3438, 0.375, 0.375, 0.375, 0.3438, 0.4375, 0.375, 0.375, 0.3438, 0.4375, 0.3438, 0.4375, 0.375, 0.4375, 0.5, 0.4375, 0.4688, 0.375, 0.5, 0.4375, 0.4688, 0.375, 0.4688, 0.375, 0.5, 0.5312, 0.4688, 0.5625, 0.4688, 0.5312, 0.5, 0.5625, 0.4688, 0.5625, 0.5, 0.5312, 0.5, 0.5625, 0.5, 0.5312, 0.5, 0.5625, 0.4688, 0.5312, 0.5, 0.5312, 0.4688, 0.5625, 0.4688, 0.5312, 0.5, 0.5312, 0.4688, 0.5625, 0.5, 0.5312, 0.4688, 0.5625, 0.4688, 0.5625, 0.5, 0.5312, 0.4688, 0.5312, 0.5, 0.5625, 0.4688, 0.5312, 0.5, 0.5625, 0.5, 0.5625, 0.4688, 0.5312, 0.5, 0.5312, 0.4688, 0.5625, 0.5, 0.5312, 0.4688, 0.5625, 0.4688, 0.5625, 0.5, 0.5625, 0.5, 0.5625, 0.4688, 0.5312, 0.5, 0.5625, 0.4688, 0.5312, 0.4688, 0.5312, 0.5, 0.3438, 0.2812, 0.375, 0.2812, 0.3438, 0.4688, 0.375, 0.2812, 0.375, 0.4688, 0.3438, 0.4688, 0.375, 0.4688, 0.3438, 0.4688, 0.375, 0.2812, 0.3438, 0.4688, 0.3438, 0.2812, 0.375, 0.2812, 0.3438, 0.4688, 0.3438, 0.2812, 0.375, 0.4688, 0.3438, 0.2812, 0.375, 0.2812, 0.375, 0.4688, 0.3438, 0.2812, 0.3438, 0.4688, 0.375, 0.2812, 0.3438, 0.4688, 0.375, 0.4688, 0.375, 0.2812, 0.3438, 0.3125, 0.3438, 0.2812, 0.375, 0.3125, 0.3438, 0.2812, 0.375, 0.2812, 0.375, 0.3125, 0.375, 0.4688, 0.375, 0.4375, 0.3438, 0.4688, 0.375, 0.4375, 0.3438, 0.4375, 0.3438, 0.4688, 0.3125, 0.25, 0.3438, 0.25, 0.3125, 0.4062, 0.3438, 0.25, 0.3438, 0.4062, 0.3125, 0.4062, 0.3438, 0.4062, 0.3125, 0.4062, 0.3438, 0.25, 0.3125, 0.4062, 0.3125, 0.25, 0.3438, 0.25, 0.3125, 0.4062, 0.3125, 0.25, 0.3438, 0.4062, 0.3125, 0.25, 0.3438, 0.25, 0.3438, 0.4062, 0.3125, 0.25, 0.3125, 0.4062, 0.3438, 0.25, 0.3125, 0.4062, 0.3438, 0.4062, 0.3438, 0.25, 0.3125, 0.2812, 0.3125, 0.25, 0.3438, 0.2812, 0.3125, 0.25, 0.3438, 0.25, 0.3438, 0.2812, 0.3438, 0.4062, 0.3438, 0.375, 0.3125, 0.4062, 0.3438, 0.375, 0.3125, 0.375, 0.3125, 0.4062, 0.2812, 0.2188, 0.3125, 0.2188, 0.2812, 0.375, 0.3125, 0.2188, 0.3125, 0.375, 0.2812, 0.375, 0.3125, 0.375, 0.2812, 0.375, 0.3125, 0.2188, 0.2812, 0.375, 0.2812, 0.2188, 0.3125, 0.2188, 0.2812, 0.375, 0.2812, 0.2188, 0.3125, 0.375, 0.2812, 0.2188, 0.3125, 0.2188, 0.3125, 0.375, 0.2812, 0.2188, 0.2812, 0.375, 0.3125, 0.2188, 0.2812, 0.375, 0.3125, 0.375, 0.3125, 0.2188, 0.2812, 0.25, 0.2812, 0.2188, 0.3125, 0.25, 0.2812, 0.2188, 0.3125, 0.2188, 0.3125, 0.25, 0.3125, 0.375, 0.3125, 0.3438, 0.2812, 0.375, 0.3125, 0.3438, 0.2812, 0.3438, 0.2812, 0.375, 0.25, 0.1875, 0.2812, 0.1875, 0.25, 0.3438, 0.2812, 0.1875, 0.2812, 0.3438, 0.25, 0.3438, 0.2812, 0.3438, 0.25, 0.3438, 0.2812, 0.1875, 0.25, 0.3438, 0.25, 0.1875, 0.2812, 0.1875, 0.25, 0.3438, 0.25, 0.1875, 0.2812, 0.3438, 0.25, 0.1875, 0.2812, 0.1875, 0.2812, 0.3438, 0.25, 0.1875, 0.25, 0.3438, 0.2812, 0.1875, 0.25, 0.3438, 0.2812, 0.3438, 0.2812, 0.1875, 0.25, 0.2188, 0.25, 0.1875, 0.2812, 0.2188, 0.25, 0.1875, 0.2812, 0.1875, 0.2812, 0.2188, 0.2812, 0.3438, 0.2812, 0.3125, 0.25, 0.3438, 0.2812, 0.3125, 0.25, 0.3125, 0.25, 0.3438, 0.375, 0.3125, 0.4062, 0.3125, 0.375, 0.3438, 0.4062, 0.3125, 0.4062, 0.3438, 0.375, 0.3438, 0.4062, 0.3438, 0.375, 0.3438, 0.4062, 0.3125, 0.375, 0.3438, 0.375, 0.3125, 0.4062, 0.3125, 0.375, 0.3438, 0.375, 0.3125, 0.4062, 0.3438, 0.375, 0.3125, 0.4062, 0.3125, 0.4062, 0.3438, 0.375, 0.3125, 0.375, 0.3438, 0.4062, 0.3125, 0.375, 0.3438, 0.4062, 0.3438, 0.4062, 0.3125, 0.375, 0.3438, 0.375, 0.3125, 0.4062, 0.3438, 0.375, 0.3125, 0.4062, 0.3125, 0.4062, 0.3438, 0.4062, 0.3438, 0.4062, 0.3125, 0.375, 0.3438, 0.4062, 0.3125, 0.375, 0.3125, 0.375, 0.3438, 0.2188, 0.125, 0.25, 0.125, 0.2188, 0.3125, 0.25, 0.125, 0.25, 0.3125, 0.2188, 0.3125, 0.25, 0.3125, 0.2188, 0.3125, 0.25, 0.125, 0.2188, 0.3125, 0.2188, 0.125, 0.25, 0.125, 0.2188, 0.3125, 0.2188, 0.125, 0.25, 0.3125, 0.2188, 0.125, 0.25, 0.125, 0.25, 0.3125, 0.2188, 0.125, 0.2188, 0.3125, 0.25, 0.125, 0.2188, 0.3125, 0.25, 0.3125, 0.25, 0.125, 0.2188, 0.1562, 0.2188, 0.125, 0.25, 0.1562, 0.2188, 0.125, 0.25, 0.125, 0.25, 0.1562, 0.25, 0.3125, 0.25, 0.2812, 0.2188, 0.3125, 0.25, 0.2812, 0.2188, 0.2812, 0.2188, 0.3125, 0.1875, 0.09375, 0.2188, 0.09375, 0.1875, 0.2812, 0.2188, 0.09375, 0.2188, 0.2812, 0.1875, 0.2812, 0.2188, 0.2812, 0.1875, 0.2812, 0.2188, 0.09375, 0.1875, 0.2812, 0.1875, 0.09375, 0.2188, 0.09375, 0.1875, 0.2812, 0.1875, 0.09375, 0.2188, 0.2812, 0.1875, 0.09375, 0.2188, 0.09375, 0.2188, 0.2812, 0.1875, 0.09375, 0.1875, 0.2812, 0.2188, 0.09375, 0.1875, 0.2812, 0.2188, 0.2812, 0.2188, 0.09375, 0.1875, 0.125, 0.1875, 0.09375, 0.2188, 0.125, 0.1875, 0.09375, 0.2188, 0.09375, 0.2188, 0.125, 0.2188, 0.2812, 0.2188, 0.25, 0.1875, 0.2812, 0.2188, 0.25, 0.1875, 0.25, 0.1875, 0.2812, 0.1562, 0.03125, 0.1875, 0.03125, 0.1562, 0.25, 0.1875, 0.03125, 0.1875, 0.25, 0.1562, 0.25, 0.1562, 0.25, 0.125, 0.25, 0.1562, 0.03125, 0.125, 0.25, 0.125, 0.03125, 0.1562, 0.03125, 0.125, 0.25, 0.125, 0.03125, 0.1875, 0.25, 0.125, 0.03125, 0.1875, 0.03125, 0.1875, 0.25, 0.125, 0.03125, 0.125, 0.25, 0.1875, 0.03125, 0.125, 0.25, 0.1875, 0.25, 0.1875, 0.03125, 0.125, 0.0625, 0.125, 0.03125, 0.1875, 0.0625, 0.125, 0.03125, 0.1875, 0.03125, 0.1875, 0.0625, 0.1875, 0.25, 0.1875, 0.2188, 0.125, 0.25, 0.1875, 0.2188, 0.125, 0.2188, 0.125, 0.25, 0.09375, 0.03125, 0.125, 0.03125, 0.09375, 0.2188, 0.125, 0.03125, 0.125, 0.2188, 0.09375, 0.2188, 0.125, 0.2188, 0.09375, 0.2188, 0.125, 0.03125, 0.09375, 0.2188, 0.09375, 0.03125, 0.125, 0.03125, 0.09375, 0.2188, 0.09375, 0.03125, 0.125, 0.2188, 0.09375, 0.03125, 0.125, 0.03125, 0.125, 0.2188, 0.09375, 0.03125, 0.09375, 0.2188, 0.125, 0.03125, 0.09375, 0.2188, 0.125, 0.2188, 0.125, 0.03125, 0.09375, 0.0625, 0.09375, 0.03125, 0.125, 0.0625, 0.09375, 0.03125, 0.125, 0.03125, 0.125, 0.0625, 0.125, 0.2188, 0.125, 0.1875, 0.09375, 0.2188, 0.125, 0.1875, 0.09375, 0.1875, 0.09375, 0.2188, 0.0625, 0.0625, 0.09375, 0.0625, 0.0625, 0.1875, 0.09375, 0.0625, 0.09375, 0.1875, 0.0625, 0.1875, 0.0625, 0.1875, 0.03125, 0.1875, 0.0625, 0.0625, 0.03125, 0.1875, 0.03125, 0.0625, 0.0625, 0.0625, 0.03125, 0.1875, 0.03125, 0.0625, 0.09375, 0.1875, 0.03125, 0.0625, 0.09375, 0.0625, 0.09375, 0.1875, 0.03125, 0.0625, 0.03125, 0.1875, 0.09375, 0.0625, 0.03125, 0.1875, 0.09375, 0.1875, 0.09375, 0.0625, 0.03125, 0.09375, 0.03125, 0.0625, 0.09375, 0.09375, 0.03125, 0.0625, 0.09375, 0.0625, 0.09375, 0.09375, 0.09375, 0.1875, 0.09375, 0.1562, 0.03125, 0.1875, 0.09375, 0.1562, 0.03125, 0.1562, 0.03125, 0.1875, 0.0625, 0.03125, 0.09375, 0.03125, 0.0625, 0.0625, 0.09375, 0.03125, 0.09375, 0.0625, 0.0625, 0.0625, 0.09375, 0.0625, 0.0625, 0.0625, 0.09375, 0.03125, 0.0625, 0.0625, 0.0625, 0.03125, 0.09375, 0.03125, 0.0625, 0.0625, 0.0625, 0.03125, 0.09375, 0.0625, 0.0625, 0.03125, 0.09375, 0.03125, 0.09375, 0.0625, 0.0625, 0.03125, 0.0625, 0.0625, 0.09375, 0.03125, 0.0625, 0.0625, 0.09375, 0.0625, 0.09375, 0.03125, 0.0625, 0.0625, 0.0625, 0.03125, 0.09375, 0.0625, 0.0625, 0.03125, 0.09375, 0.03125, 0.09375, 0.0625, 0.09375, 0.0625, 0.09375, 0.03125, 0.0625, 0.0625, 0.09375, 0.03125, 0.0625, 0.03125, 0.0625, 0.0625])
me_kiajinn_4431_0.materials.append(mat_m_axe)
me_kiajinn_4431_0.use_remesh_preserve_volume = False
me_kiajinn_4431_0.use_remesh_preserve_attributes = False
me_kiajinn_4431_0.use_mirror_vertex_groups = False
me_kiajinn_4431_0.update()
me_kiajinn_4431_0.normals_split_custom_set([tuple(v) for v in zip(*[iter([1.0, 0.0, 0.0, 1.0, 0.0, 0.0, 1.0, 0.0, 0.0, 1.0, 0.0, 0.0, 1.0, 0.0, 0.0, 1.0, 0.0, 0.0, -1.0, 0.0, 0.0, -1.0, 0.0, 0.0, -1.0, 0.0, 0.0, -1.0, 0.0, 0.0, -1.0, 0.0, 0.0, -1.0, 0.0, 0.0, 0.0, 1.0, 0.0, 0.0, 1.0, 0.0, 0.0, 1.0, 0.0, 0.0, 1.0, 0.0, 0.0, 1.0, 0.0, 0.0, 1.0, 0.0, 0.0, -1.0, 0.0, 0.0, -1.0, 0.0, 0.0, -1.0, 0.0, 0.0, -1.0, 0.0, 0.0, -1.0, 0.0, 0.0, -1.0, 0.0, 0.0, 0.0, 1.0, 0.0, 0.0, 1.0, 0.0, 0.0, 1.0, 0.0, 0.0, 1.0, 0.0, 0.0, 1.0, 0.0, 0.0, 1.0, 0.0, 0.0, -1.0, 0.0, 0.0, -1.0, 0.0, 0.0, -1.0, 0.0, 0.0, -1.0, 0.0, 0.0, -1.0, 0.0, 0.0, -1.0, 1.0, 0.0, 0.0, 1.0, 0.0, 0.0, 1.0, 0.0, 0.0, 1.0, 0.0, 0.0, 1.0, 0.0, 0.0, 1.0, 0.0, 0.0, -1.0, 0.0, 0.0, -1.0, 0.0, 0.0, -1.0, 0.0, 0.0, -1.0, 0.0, 0.0, -1.0, 0.0, 0.0, -1.0, 0.0, 0.0, 0.0, 1.0, 0.0, 0.0, 1.0, 0.0, 0.0, 1.0, 0.0, 0.0, 1.0, 0.0, 0.0, 1.0, 0.0, 0.0, 1.0, 0.0, 0.0, -1.0, 0.0, 0.0, -1.0, 0.0, 0.0, -1.0, 0.0, 0.0, -1.0, 0.0, 0.0, -1.0, 0.0, 0.0, -1.0, 0.0, 0.0, 0.0, 1.0, 0.0, 0.0, 1.0, 0.0, 0.0, 1.0, 0.0, 0.0, 1.0, 0.0, 0.0, 1.0, 0.0, 0.0, 1.0, 0.0, 0.0, -1.0, 0.0, 0.0, -1.0, 0.0, 0.0, -1.0, 0.0, 0.0, -1.0, 0.0, 0.0, -1.0, 0.0, 0.0, -1.0, 1.0, 0.0, 0.0, 1.0, 0.0, 0.0, 1.0, 0.0, 0.0, 1.0, 0.0, 0.0, 1.0, 0.0, 0.0, 1.0, 0.0, 0.0, -1.0, 0.0, 0.0, -1.0, 0.0, 0.0, -1.0, 0.0, 0.0, -1.0, 0.0, 0.0, -1.0, 0.0, 0.0, -1.0, 0.0, 0.0, 0.0, 1.0, 0.0, 0.0, 1.0, 0.0, 0.0, 1.0, 0.0, 0.0, 1.0, 0.0, 0.0, 1.0, 0.0, 0.0, 1.0, 0.0, 0.0, -1.0, 0.0, 0.0, -1.0, 0.0, 0.0, -1.0, 0.0, 0.0, -1.0, 0.0, 0.0, -1.0, 0.0, 0.0, -1.0, 0.0, 0.0, 0.0, 1.0, 0.0, 0.0, 1.0, 0.0, 0.0, 1.0, 0.0, 0.0, 1.0, 0.0, 0.0, 1.0, 0.0, 0.0, 1.0, 0.0, 0.0, -1.0, 0.0, 0.0, -1.0, 0.0, 0.0, -1.0, 0.0, 0.0, -1.0, 0.0, 0.0, -1.0, 0.0, 0.0, -1.0, 1.0, 0.0, 0.0, 1.0, 0.0, 0.0, 1.0, 0.0, 0.0, 1.0, 0.0, 0.0, 1.0, 0.0, 0.0, 1.0, 0.0, 0.0, -1.0, 0.0, 0.0, -1.0, 0.0, 0.0, -1.0, 0.0, 0.0, -1.0, 0.0, 0.0, -1.0, 0.0, 0.0, -1.0, 0.0, 0.0, 0.0, 1.0, 0.0, 0.0, 1.0, 0.0, 0.0, 1.0, 0.0, 0.0, 1.0, 0.0, 0.0, 1.0, 0.0, 0.0, 1.0, 0.0, 0.0, -1.0, 0.0, 0.0, -1.0, 0.0, 0.0, -1.0, 0.0, 0.0, -1.0, 0.0, 0.0, -1.0, 0.0, 0.0, -1.0, 0.0, 0.0, 0.0, 1.0, 0.0, 0.0, 1.0, 0.0, 0.0, 1.0, 0.0, 0.0, 1.0, 0.0, 0.0, 1.0, 0.0, 0.0, 1.0, 0.0, 0.0, -1.0, 0.0, 0.0, -1.0, 0.0, 0.0, -1.0, 0.0, 0.0, -1.0, 0.0, 0.0, -1.0, 0.0, 0.0, -1.0, 1.0, 0.0, 0.0, 1.0, 0.0, 0.0, 1.0, 0.0, 0.0, 1.0, 0.0, 0.0, 1.0, 0.0, 0.0, 1.0, 0.0, 0.0, -1.0, 0.0, 0.0, -1.0, 0.0, 0.0, -1.0, 0.0, 0.0, -1.0, 0.0, 0.0, -1.0, 0.0, 0.0, -1.0, 0.0, 0.0, 0.0, 1.0, 0.0, 0.0, 1.0, 0.0, 0.0, 1.0, 0.0, 0.0, 1.0, 0.0, 0.0, 1.0, 0.0, 0.0, 1.0, 0.0, 0.0, -1.0, 0.0, 0.0, -1.0, 0.0, 0.0, -1.0, 0.0, 0.0, -1.0, 0.0, 0.0, -1.0, 0.0, 0.0, -1.0, 0.0, 0.0, 0.0, 1.0, 0.0, 0.0, 1.0, 0.0, 0.0, 1.0, 0.0, 0.0, 1.0, 0.0, 0.0, 1.0, 0.0, 0.0, 1.0, 0.0, 0.0, -1.0, 0.0, 0.0, -1.0, 0.0, 0.0, -1.0, 0.0, 0.0, -1.0, 0.0, 0.0, -1.0, 0.0, 0.0, -1.0, 1.0, 0.0, 0.0, 1.0, 0.0, 0.0, 1.0, 0.0, 0.0, 1.0, 0.0, 0.0, 1.0, 0.0, 0.0, 1.0, 0.0, 0.0, -1.0, 0.0, 0.0, -1.0, 0.0, 0.0, -1.0, 0.0, 0.0, -1.0, 0.0, 0.0, -1.0, 0.0, 0.0, -1.0, 0.0, 0.0, 0.0, 1.0, 0.0, 0.0, 1.0, 0.0, 0.0, 1.0, 0.0, 0.0, 1.0, 0.0, 0.0, 1.0, 0.0, 0.0, 1.0, 0.0, 0.0, -1.0, 0.0, 0.0, -1.0, 0.0, 0.0, -1.0, 0.0, 0.0, -1.0, 0.0, 0.0, -1.0, 0.0, 0.0, -1.0, 0.0, 0.0, 0.0, 1.0, 0.0, 0.0, 1.0, 0.0, 0.0, 1.0, 0.0, 0.0, 1.0, 0.0, 0.0, 1.0, 0.0, 0.0, 1.0, 0.0, 0.0, -1.0, 0.0, 0.0, -1.0, 0.0, 0.0, -1.0, 0.0, 0.0, -1.0, 0.0, 0.0, -1.0, 0.0, 0.0, -1.0, 1.0, 0.0, 0.0, 1.0, 0.0, 0.0, 1.0, 0.0, 0.0, 1.0, 0.0, 0.0, 1.0, 0.0, 0.0, 1.0, 0.0, 0.0, -1.0, 0.0, 0.0, -1.0, 0.0, 0.0, -1.0, 0.0, 0.0, -1.0, 0.0, 0.0, -1.0, 0.0, 0.0, -1.0, 0.0, 0.0, 0.0, 1.0, 0.0, 0.0, 1.0, 0.0, 0.0, 1.0, 0.0, 0.0, 1.0, 0.0, 0.0, 1.0, 0.0, 0.0, 1.0, 0.0, 0.0, -1.0, 0.0, 0.0, -1.0, 0.0, 0.0, -1.0, 0.0, 0.0, -1.0, 0.0, 0.0, -1.0, 0.0, 0.0, -1.0, 0.0, 0.0, 0.0, 1.0, 0.0, 0.0, 1.0, 0.0, 0.0, 1.0, 0.0, 0.0, 1.0, 0.0, 0.0, 1.0, 0.0, 0.0, 1.0, 0.0, 0.0, -1.0, 0.0, 0.0, -1.0, 0.0, 0.0, -1.0, 0.0, 0.0, -1.0, 0.0, 0.0, -1.0, 0.0, 0.0, -1.0, 1.0, 0.0, 0.0, 1.0, 0.0, 0.0, 1.0, 0.0, 0.0, 1.0, 0.0, 0.0, 1.0, 0.0, 0.0, 1.0, 0.0, 0.0, -1.0, 0.0, 0.0, -1.0, 0.0, 0.0, -1.0, 0.0, 0.0, -1.0, 0.0, 0.0, -1.0, 0.0, 0.0, -1.0, 0.0, 0.0, 0.0, 1.0, 0.0, 0.0, 1.0, 0.0, 0.0, 1.0, 0.0, 0.0, 1.0, 0.0, 0.0, 1.0, 0.0, 0.0, 1.0, 0.0, 0.0, -1.0, 0.0, 0.0, -1.0, 0.0, 0.0, -1.0, 0.0, 0.0, -1.0, 0.0, 0.0, -1.0, 0.0, 0.0, -1.0, 0.0, 0.0, 0.0, 1.0, 0.0, 0.0, 1.0, 0.0, 0.0, 1.0, 0.0, 0.0, 1.0, 0.0, 0.0, 1.0, 0.0, 0.0, 1.0, 0.0, 0.0, -1.0, 0.0, 0.0, -1.0, 0.0, 0.0, -1.0, 0.0, 0.0, -1.0, 0.0, 0.0, -1.0, 0.0, 0.0, -1.0, 1.0, 0.0, 0.0, 1.0, 0.0, 0.0, 1.0, 0.0, 0.0, 1.0, 0.0, 0.0, 1.0, 0.0, 0.0, 1.0, 0.0, 0.0, -1.0, 0.0, 0.0, -1.0, 0.0, 0.0, -1.0, 0.0, 0.0, -1.0, 0.0, 0.0, -1.0, 0.0, 0.0, -1.0, 0.0, 0.0, 0.0, 1.0, 0.0, 0.0, 1.0, 0.0, 0.0, 1.0, 0.0, 0.0, 1.0, 0.0, 0.0, 1.0, 0.0, 0.0, 1.0, 0.0, 0.0, -1.0, 0.0, 0.0, -1.0, 0.0, 0.0, -1.0, 0.0, 0.0, -1.0, 0.0, 0.0, -1.0, 0.0, 0.0, -1.0, 0.0, 0.0, 0.0, 1.0, 0.0, 0.0, 1.0, 0.0, 0.0, 1.0, 0.0, 0.0, 1.0, 0.0, 0.0, 1.0, 0.0, 0.0, 1.0, 0.0, 0.0, -1.0, 0.0, 0.0, -1.0, 0.0, 0.0, -1.0, 0.0, 0.0, -1.0, 0.0, 0.0, -1.0, 0.0, 0.0, -1.0, 1.0, 0.0, 0.0, 1.0, 0.0, 0.0, 1.0, 0.0, 0.0, 1.0, 0.0, 0.0, 1.0, 0.0, 0.0, 1.0, 0.0, 0.0, -1.0, 0.0, 0.0, -1.0, 0.0, 0.0, -1.0, 0.0, 0.0, -1.0, 0.0, 0.0, -1.0, 0.0, 0.0, -1.0, 0.0, 0.0, 0.0, 1.0, 0.0, 0.0, 1.0, 0.0, 0.0, 1.0, 0.0, 0.0, 1.0, 0.0, 0.0, 1.0, 0.0, 0.0, 1.0, 0.0, 0.0, -1.0, 0.0, 0.0, -1.0, 0.0, 0.0, -1.0, 0.0, 0.0, -1.0, 0.0, 0.0, -1.0, 0.0, 0.0, -1.0, 0.0, 0.0, 0.0, 1.0, 0.0, 0.0, 1.0, 0.0, 0.0, 1.0, 0.0, 0.0, 1.0, 0.0, 0.0, 1.0, 0.0, 0.0, 1.0, 0.0, 0.0, -1.0, 0.0, 0.0, -1.0, 0.0, 0.0, -1.0, 0.0, 0.0, -1.0, 0.0, 0.0, -1.0, 0.0, 0.0, -1.0, 1.0, 0.0, 0.0, 1.0, 0.0, 0.0, 1.0, 0.0, 0.0, 1.0, 0.0, 0.0, 1.0, 0.0, 0.0, 1.0, 0.0, 0.0, -1.0, 0.0, 0.0, -1.0, 0.0, 0.0, -1.0, 0.0, 0.0, -1.0, 0.0, 0.0, -1.0, 0.0, 0.0, -1.0, 0.0, 0.0, 0.0, 1.0, 0.0, 0.0, 1.0, 0.0, 0.0, 1.0, 0.0, 0.0, 1.0, 0.0, 0.0, 1.0, 0.0, 0.0, 1.0, 0.0, 0.0, -1.0, 0.0, 0.0, -1.0, 0.0, 0.0, -1.0, 0.0, 0.0, -1.0, 0.0, 0.0, -1.0, 0.0, 0.0, -1.0, 0.0, 0.0, 0.0, 1.0, 0.0, 0.0, 1.0, 0.0, 0.0, 1.0, 0.0, 0.0, 1.0, 0.0, 0.0, 1.0, 0.0, 0.0, 1.0, 0.0, 0.0, -1.0, 0.0, 0.0, -1.0, 0.0, 0.0, -1.0, 0.0, 0.0, -1.0, 0.0, 0.0, -1.0, 0.0, 0.0, -1.0, 1.0, 0.0, 0.0, 1.0, 0.0, 0.0, 1.0, 0.0, 0.0, 1.0, 0.0, 0.0, 1.0, 0.0, 0.0, 1.0, 0.0, 0.0, -1.0, 0.0, 0.0, -1.0, 0.0, 0.0, -1.0, 0.0, 0.0, -1.0, 0.0, 0.0, -1.0, 0.0, 0.0, -1.0, 0.0, 0.0, 0.0, 1.0, 0.0, 0.0, 1.0, 0.0, 0.0, 1.0, 0.0, 0.0, 1.0, 0.0, 0.0, 1.0, 0.0, 0.0, 1.0, 0.0, 0.0, -1.0, 0.0, 0.0, -1.0, 0.0, 0.0, -1.0, 0.0, 0.0, -1.0, 0.0, 0.0, -1.0, 0.0, 0.0, -1.0, 0.0, 0.0, 0.0, 1.0, 0.0, 0.0, 1.0, 0.0, 0.0, 1.0, 0.0, 0.0, 1.0, 0.0, 0.0, 1.0, 0.0, 0.0, 1.0, 0.0, 0.0, -1.0, 0.0, 0.0, -1.0, 0.0, 0.0, -1.0, 0.0, 0.0, -1.0, 0.0, 0.0, -1.0, 0.0, 0.0, -1.0, 1.0, 0.0, 0.0, 1.0, 0.0, 0.0, 1.0, 0.0, 0.0, 1.0, 0.0, 0.0, 1.0, 0.0, 0.0, 1.0, 0.0, 0.0, -1.0, 0.0, 0.0, -1.0, 0.0, 0.0, -1.0, 0.0, 0.0, -1.0, 0.0, 0.0, -1.0, 0.0, 0.0, -1.0, 0.0, 0.0, 0.0, 1.0, 0.0, 0.0, 1.0, 0.0, 0.0, 1.0, 0.0, 0.0, 1.0, 0.0, 0.0, 1.0, 0.0, 0.0, 1.0, 0.0, 0.0, -1.0, 0.0, 0.0, -1.0, 0.0, 0.0, -1.0, 0.0, 0.0, -1.0, 0.0, 0.0, -1.0, 0.0, 0.0, -1.0, 0.0, 0.0, 0.0, 1.0, 0.0, 0.0, 1.0, 0.0, 0.0, 1.0, 0.0, 0.0, 1.0, 0.0, 0.0, 1.0, 0.0, 0.0, 1.0, 0.0, 0.0, -1.0, 0.0, 0.0, -1.0, 0.0, 0.0, -1.0, 0.0, 0.0, -1.0, 0.0, 0.0, -1.0, 0.0, 0.0, -1.0, 1.0, 0.0, 0.0, 1.0, 0.0, 0.0, 1.0, 0.0, 0.0, 1.0, 0.0, 0.0, 1.0, 0.0, 0.0, 1.0, 0.0, 0.0, -1.0, 0.0, 0.0, -1.0, 0.0, 0.0, -1.0, 0.0, 0.0, -1.0, 0.0, 0.0, -1.0, 0.0, 0.0, -1.0, 0.0, 0.0, 0.0, 1.0, 0.0, 0.0, 1.0, 0.0, 0.0, 1.0, 0.0, 0.0, 1.0, 0.0, 0.0, 1.0, 0.0, 0.0, 1.0, 0.0, 0.0, -1.0, 0.0, 0.0, -1.0, 0.0, 0.0, -1.0, 0.0, 0.0, -1.0, 0.0, 0.0, -1.0, 0.0, 0.0, -1.0, 0.0, 0.0, 0.0, 1.0, 0.0, 0.0, 1.0, 0.0, 0.0, 1.0, 0.0, 0.0, 1.0, 0.0, 0.0, 1.0, 0.0, 0.0, 1.0, 0.0, 0.0, -1.0, 0.0, 0.0, -1.0, 0.0, 0.0, -1.0, 0.0, 0.0, -1.0, 0.0, 0.0, -1.0, 0.0, 0.0, -1.0, 1.0, 0.0, 0.0, 1.0, 0.0, 0.0, 1.0, 0.0, 0.0, 1.0, 0.0, 0.0, 1.0, 0.0, 0.0, 1.0, 0.0, 0.0, -1.0, 0.0, 0.0, -1.0, 0.0, 0.0, -1.0, 0.0, 0.0, -1.0, 0.0, 0.0, -1.0, 0.0, 0.0, -1.0, 0.0, 0.0, 0.0, 1.0, 0.0, 0.0, 1.0, 0.0, 0.0, 1.0, 0.0, 0.0, 1.0, 0.0, 0.0, 1.0, 0.0, 0.0, 1.0, 0.0, 0.0, -1.0, 0.0, 0.0, -1.0, 0.0, 0.0, -1.0, 0.0, 0.0, -1.0, 0.0, 0.0, -1.0, 0.0, 0.0, -1.0, 0.0, 0.0, 0.0, 1.0, 0.0, 0.0, 1.0, 0.0, 0.0, 1.0, 0.0, 0.0, 1.0, 0.0, 0.0, 1.0, 0.0, 0.0, 1.0, 0.0, 0.0, -1.0, 0.0, 0.0, -1.0, 0.0, 0.0, -1.0, 0.0, 0.0, -1.0, 0.0, 0.0, -1.0, 0.0, 0.0, -1.0, 1.0, 0.0, 0.0, 1.0, 0.0, 0.0, 1.0, 0.0, 0.0, 1.0, 0.0, 0.0, 1.0, 0.0, 0.0, 1.0, 0.0, 0.0, -1.0, 0.0, 0.0, -1.0, 0.0, 0.0, -1.0, 0.0, 0.0, -1.0, 0.0, 0.0, -1.0, 0.0, 0.0, -1.0, 0.0, 0.0, 0.0, 1.0, 0.0, 0.0, 1.0, 0.0, 0.0, 1.0, 0.0, 0.0, 1.0, 0.0, 0.0, 1.0, 0.0, 0.0, 1.0, 0.0, 0.0, -1.0, 0.0, 0.0, -1.0, 0.0, 0.0, -1.0, 0.0, 0.0, -1.0, 0.0, 0.0, -1.0, 0.0, 0.0, -1.0, 0.0, 0.0, 0.0, 1.0, 0.0, 0.0, 1.0, 0.0, 0.0, 1.0, 0.0, 0.0, 1.0, 0.0, 0.0, 1.0, 0.0, 0.0, 1.0, 0.0, 0.0, -1.0, 0.0, 0.0, -1.0, 0.0, 0.0, -1.0, 0.0, 0.0, -1.0, 0.0, 0.0, -1.0, 0.0, 0.0, -1.0, 1.0, 0.0, 0.0, 1.0, 0.0, 0.0, 1.0, 0.0, 0.0, 1.0, 0.0, 0.0, 1.0, 0.0, 0.0, 1.0, 0.0, 0.0, -1.0, 0.0, 0.0, -1.0, 0.0, 0.0, -1.0, 0.0, 0.0, -1.0, 0.0, 0.0, -1.0, 0.0, 0.0, -1.0, 0.0, 0.0, 0.0, 1.0, 0.0, 0.0, 1.0, 0.0, 0.0, 1.0, 0.0, 0.0, 1.0, 0.0, 0.0, 1.0, 0.0, 0.0, 1.0, 0.0, 0.0, -1.0, 0.0, 0.0, -1.0, 0.0, 0.0, -1.0, 0.0, 0.0, -1.0, 0.0, 0.0, -1.0, 0.0, 0.0, -1.0, 0.0, 0.0, 0.0, 1.0, 0.0, 0.0, 1.0, 0.0, 0.0, 1.0, 0.0, 0.0, 1.0, 0.0, 0.0, 1.0, 0.0, 0.0, 1.0, 0.0, 0.0, -1.0, 0.0, 0.0, -1.0, 0.0, 0.0, -1.0, 0.0, 0.0, -1.0, 0.0, 0.0, -1.0, 0.0, 0.0, -1.0, 1.0, 0.0, 0.0, 1.0, 0.0, 0.0, 1.0, 0.0, 0.0, 1.0, 0.0, 0.0, 1.0, 0.0, 0.0, 1.0, 0.0, 0.0, -1.0, 0.0, 0.0, -1.0, 0.0, 0.0, -1.0, 0.0, 0.0, -1.0, 0.0, 0.0, -1.0, 0.0, 0.0, -1.0, 0.0, 0.0, 0.0, 1.0, 0.0, 0.0, 1.0, 0.0, 0.0, 1.0, 0.0, 0.0, 1.0, 0.0, 0.0, 1.0, 0.0, 0.0, 1.0, 0.0, 0.0, -1.0, 0.0, 0.0, -1.0, 0.0, 0.0, -1.0, 0.0, 0.0, -1.0, 0.0, 0.0, -1.0, 0.0, 0.0, -1.0, 0.0, 0.0, 0.0, 1.0, 0.0, 0.0, 1.0, 0.0, 0.0, 1.0, 0.0, 0.0, 1.0, 0.0, 0.0, 1.0, 0.0, 0.0, 1.0, 0.0, 0.0, -1.0, 0.0, 0.0, -1.0, 0.0, 0.0, -1.0, 0.0, 0.0, -1.0, 0.0, 0.0, -1.0, 0.0, 0.0, -1.0, 1.0, 0.0, 0.0, 1.0, 0.0, 0.0, 1.0, 0.0, 0.0, 1.0, 0.0, 0.0, 1.0, 0.0, 0.0, 1.0, 0.0, 0.0, -1.0, 0.0, 0.0, -1.0, 0.0, 0.0, -1.0, 0.0, 0.0, -1.0, 0.0, 0.0, -1.0, 0.0, 0.0, -1.0, 0.0, 0.0, 0.0, 1.0, 0.0, 0.0, 1.0, 0.0, 0.0, 1.0, 0.0, 0.0, 1.0, 0.0, 0.0, 1.0, 0.0, 0.0, 1.0, 0.0, 0.0, -1.0, 0.0, 0.0, -1.0, 0.0, 0.0, -1.0, 0.0, 0.0, -1.0, 0.0, 0.0, -1.0, 0.0, 0.0, -1.0, 0.0, 0.0, 0.0, 1.0, 0.0, 0.0, 1.0, 0.0, 0.0, 1.0, 0.0, 0.0, 1.0, 0.0, 0.0, 1.0, 0.0, 0.0, 1.0, 0.0, 0.0, -1.0, 0.0, 0.0, -1.0, 0.0, 0.0, -1.0, 0.0, 0.0, -1.0, 0.0, 0.0, -1.0, 0.0, 0.0, -1.0, 1.0, 0.0, 0.0, 1.0, 0.0, 0.0, 1.0, 0.0, 0.0, 1.0, 0.0, 0.0, 1.0, 0.0, 0.0, 1.0, 0.0, 0.0, -1.0, 0.0, 0.0, -1.0, 0.0, 0.0, -1.0, 0.0, 0.0, -1.0, 0.0, 0.0, -1.0, 0.0, 0.0, -1.0, 0.0, 0.0, 0.0, 1.0, 0.0, 0.0, 1.0, 0.0, 0.0, 1.0, 0.0, 0.0, 1.0, 0.0, 0.0, 1.0, 0.0, 0.0, 1.0, 0.0, 0.0, -1.0, 0.0, 0.0, -1.0, 0.0, 0.0, -1.0, 0.0, 0.0, -1.0, 0.0, 0.0, -1.0, 0.0, 0.0, -1.0, 0.0, 0.0, 0.0, 1.0, 0.0, 0.0, 1.0, 0.0, 0.0, 1.0, 0.0, 0.0, 1.0, 0.0, 0.0, 1.0, 0.0, 0.0, 1.0, 0.0, 0.0, -1.0, 0.0, 0.0, -1.0, 0.0, 0.0, -1.0, 0.0, 0.0, -1.0, 0.0, 0.0, -1.0, 0.0, 0.0, -1.0, 1.0, 0.0, 0.0, 1.0, 0.0, 0.0, 1.0, 0.0, 0.0, 1.0, 0.0, 0.0, 1.0, 0.0, 0.0, 1.0, 0.0, 0.0, -1.0, 0.0, 0.0, -1.0, 0.0, 0.0, -1.0, 0.0, 0.0, -1.0, 0.0, 0.0, -1.0, 0.0, 0.0, -1.0, 0.0, 0.0, 0.0, 1.0, 0.0, 0.0, 1.0, 0.0, 0.0, 1.0, 0.0, 0.0, 1.0, 0.0, 0.0, 1.0, 0.0, 0.0, 1.0, 0.0, 0.0, -1.0, 0.0, 0.0, -1.0, 0.0, 0.0, -1.0, 0.0, 0.0, -1.0, 0.0, 0.0, -1.0, 0.0, 0.0, -1.0, 0.0, 0.0, 0.0, 1.0, 0.0, 0.0, 1.0, 0.0, 0.0, 1.0, 0.0, 0.0, 1.0, 0.0, 0.0, 1.0, 0.0, 0.0, 1.0, 0.0, 0.0, -1.0, 0.0, 0.0, -1.0, 0.0, 0.0, -1.0, 0.0, 0.0, -1.0, 0.0, 0.0, -1.0, 0.0, 0.0, -1.0, 1.0, 0.0, 0.0, 1.0, 0.0, 0.0, 1.0, 0.0, 0.0, 1.0, 0.0, 0.0, 1.0, 0.0, 0.0, 1.0, 0.0, 0.0, -1.0, 0.0, 0.0, -1.0, 0.0, 0.0, -1.0, 0.0, 0.0, -1.0, 0.0, 0.0, -1.0, 0.0, 0.0, -1.0, 0.0, 0.0, 0.0, 1.0, 0.0, 0.0, 1.0, 0.0, 0.0, 1.0, 0.0, 0.0, 1.0, 0.0, 0.0, 1.0, 0.0, 0.0, 1.0, 0.0, 0.0, -1.0, 0.0, 0.0, -1.0, 0.0, 0.0, -1.0, 0.0, 0.0, -1.0, 0.0, 0.0, -1.0, 0.0, 0.0, -1.0, 0.0, 0.0, 0.0, 1.0, 0.0, 0.0, 1.0, 0.0, 0.0, 1.0, 0.0, 0.0, 1.0, 0.0, 0.0, 1.0, 0.0, 0.0, 1.0, 0.0, 0.0, -1.0, 0.0, 0.0, -1.0, 0.0, 0.0, -1.0, 0.0, 0.0, -1.0, 0.0, 0.0, -1.0, 0.0, 0.0, -1.0, 1.0, 0.0, 0.0, 1.0, 0.0, 0.0, 1.0, 0.0, 0.0, 1.0, 0.0, 0.0, 1.0, 0.0, 0.0, 1.0, 0.0, 0.0, -1.0, 0.0, 0.0, -1.0, 0.0, 0.0, -1.0, 0.0, 0.0, -1.0, 0.0, 0.0, -1.0, 0.0, 0.0, -1.0, 0.0, 0.0, 0.0, 1.0, 0.0, 0.0, 1.0, 0.0, 0.0, 1.0, 0.0, 0.0, 1.0, 0.0, 0.0, 1.0, 0.0, 0.0, 1.0, 0.0, 0.0, -1.0, 0.0, 0.0, -1.0, 0.0, 0.0, -1.0, 0.0, 0.0, -1.0, 0.0, 0.0, -1.0, 0.0, 0.0, -1.0, 0.0, 0.0, 0.0, 1.0, 0.0, 0.0, 1.0, 0.0, 0.0, 1.0, 0.0, 0.0, 1.0, 0.0, 0.0, 1.0, 0.0, 0.0, 1.0, 0.0, 0.0, -1.0, 0.0, 0.0, -1.0, 0.0, 0.0, -1.0, 0.0, 0.0, -1.0, 0.0, 0.0, -1.0, 0.0, 0.0, -1.0, 1.0, 0.0, 0.0, 1.0, 0.0, 0.0, 1.0, 0.0, 0.0, 1.0, 0.0, 0.0, 1.0, 0.0, 0.0, 1.0, 0.0, 0.0, -1.0, 0.0, 0.0, -1.0, 0.0, 0.0, -1.0, 0.0, 0.0, -1.0, 0.0, 0.0, -1.0, 0.0, 0.0, -1.0, 0.0, 0.0, 0.0, 1.0, 0.0, 0.0, 1.0, 0.0, 0.0, 1.0, 0.0, 0.0, 1.0, 0.0, 0.0, 1.0, 0.0, 0.0, 1.0, 0.0, 0.0, -1.0, 0.0, 0.0, -1.0, 0.0, 0.0, -1.0, 0.0, 0.0, -1.0, 0.0, 0.0, -1.0, 0.0, 0.0, -1.0, 0.0, 0.0, 0.0, 1.0, 0.0, 0.0, 1.0, 0.0, 0.0, 1.0, 0.0, 0.0, 1.0, 0.0, 0.0, 1.0, 0.0, 0.0, 1.0, 0.0, 0.0, -1.0, 0.0, 0.0, -1.0, 0.0, 0.0, -1.0, 0.0, 0.0, -1.0, 0.0, 0.0, -1.0, 0.0, 0.0, -1.0, 1.0, 0.0, 0.0, 1.0, 0.0, 0.0, 1.0, 0.0, 0.0, 1.0, 0.0, 0.0, 1.0, 0.0, 0.0, 1.0, 0.0, 0.0, -1.0, 0.0, 0.0, -1.0, 0.0, 0.0, -1.0, 0.0, 0.0, -1.0, 0.0, 0.0, -1.0, 0.0, 0.0, -1.0, 0.0, 0.0, 0.0, 1.0, 0.0, 0.0, 1.0, 0.0, 0.0, 1.0, 0.0, 0.0, 1.0, 0.0, 0.0, 1.0, 0.0, 0.0, 1.0, 0.0, 0.0, -1.0, 0.0, 0.0, -1.0, 0.0, 0.0, -1.0, 0.0, 0.0, -1.0, 0.0, 0.0, -1.0, 0.0, 0.0, -1.0, 0.0, 0.0, 0.0, 1.0, 0.0, 0.0, 1.0, 0.0, 0.0, 1.0, 0.0, 0.0, 1.0, 0.0, 0.0, 1.0, 0.0, 0.0, 1.0, 0.0, 0.0, -1.0, 0.0, 0.0, -1.0, 0.0, 0.0, -1.0, 0.0, 0.0, -1.0, 0.0, 0.0, -1.0, 0.0, 0.0, -1.0, 1.0, 0.0, 0.0, 1.0, 0.0, 0.0, 1.0, 0.0, 0.0, 1.0, 0.0, 0.0, 1.0, 0.0, 0.0, 1.0, 0.0, 0.0, -1.0, 0.0, 0.0, -1.0, 0.0, 0.0, -1.0, 0.0, 0.0, -1.0, 0.0, 0.0, -1.0, 0.0, 0.0, -1.0, 0.0, 0.0, 0.0, 1.0, 0.0, 0.0, 1.0, 0.0, 0.0, 1.0, 0.0, 0.0, 1.0, 0.0, 0.0, 1.0, 0.0, 0.0, 1.0, 0.0, 0.0, -1.0, 0.0, 0.0, -1.0, 0.0, 0.0, -1.0, 0.0, 0.0, -1.0, 0.0, 0.0, -1.0, 0.0, 0.0, -1.0, 0.0, 0.0, 0.0, 1.0, 0.0, 0.0, 1.0, 0.0, 0.0, 1.0, 0.0, 0.0, 1.0, 0.0, 0.0, 1.0, 0.0, 0.0, 1.0, 0.0, 0.0, -1.0, 0.0, 0.0, -1.0, 0.0, 0.0, -1.0, 0.0, 0.0, -1.0, 0.0, 0.0, -1.0, 0.0, 0.0, -1.0, 1.0, 0.0, 0.0, 1.0, 0.0, 0.0, 1.0, 0.0, 0.0, 1.0, 0.0, 0.0, 1.0, 0.0, 0.0, 1.0, 0.0, 0.0, -1.0, 0.0, 0.0, -1.0, 0.0, 0.0, -1.0, 0.0, 0.0, -1.0, 0.0, 0.0, -1.0, 0.0, 0.0, -1.0, 0.0, 0.0, 0.0, 1.0, 0.0, 0.0, 1.0, 0.0, 0.0, 1.0, 0.0, 0.0, 1.0, 0.0, 0.0, 1.0, 0.0, 0.0, 1.0, 0.0, 0.0, -1.0, 0.0, 0.0, -1.0, 0.0, 0.0, -1.0, 0.0, 0.0, -1.0, 0.0, 0.0, -1.0, 0.0, 0.0, -1.0, 0.0, 0.0, 0.0, 1.0, 0.0, 0.0, 1.0, 0.0, 0.0, 1.0, 0.0, 0.0, 1.0, 0.0, 0.0, 1.0, 0.0, 0.0, 1.0, 0.0, 0.0, -1.0, 0.0, 0.0, -1.0, 0.0, 0.0, -1.0, 0.0, 0.0, -1.0, 0.0, 0.0, -1.0, 0.0, 0.0, -1.0, 1.0, 0.0, 0.0, 1.0, 0.0, 0.0, 1.0, 0.0, 0.0, 1.0, 0.0, 0.0, 1.0, 0.0, 0.0, 1.0, 0.0, 0.0, -1.0, 0.0, 0.0, -1.0, 0.0, 0.0, -1.0, 0.0, 0.0, -1.0, 0.0, 0.0, -1.0, 0.0, 0.0, -1.0, 0.0, 0.0, 0.0, 1.0, 0.0, 0.0, 1.0, 0.0, 0.0, 1.0, 0.0, 0.0, 1.0, 0.0, 0.0, 1.0, 0.0, 0.0, 1.0, 0.0, 0.0, -1.0, 0.0, 0.0, -1.0, 0.0, 0.0, -1.0, 0.0, 0.0, -1.0, 0.0, 0.0, -1.0, 0.0, 0.0, -1.0, 0.0, 0.0, 0.0, 1.0, 0.0, 0.0, 1.0, 0.0, 0.0, 1.0, 0.0, 0.0, 1.0, 0.0, 0.0, 1.0, 0.0, 0.0, 1.0, 0.0, 0.0, -1.0, 0.0, 0.0, -1.0, 0.0, 0.0, -1.0, 0.0, 0.0, -1.0, 0.0, 0.0, -1.0, 0.0, 0.0, -1.0, 1.0, 0.0, 0.0, 1.0, 0.0, 0.0, 1.0, 0.0, 0.0, 1.0, 0.0, 0.0, 1.0, 0.0, 0.0, 1.0, 0.0, 0.0, -1.0, 0.0, 0.0, -1.0, 0.0, 0.0, -1.0, 0.0, 0.0, -1.0, 0.0, 0.0, -1.0, 0.0, 0.0, -1.0, 0.0, 0.0, 0.0, 1.0, 0.0, 0.0, 1.0, 0.0, 0.0, 1.0, 0.0, 0.0, 1.0, 0.0, 0.0, 1.0, 0.0, 0.0, 1.0, 0.0, 0.0, -1.0, 0.0, 0.0, -1.0, 0.0, 0.0, -1.0, 0.0, 0.0, -1.0, 0.0, 0.0, -1.0, 0.0, 0.0, -1.0, 0.0, 0.0, 0.0, 1.0, 0.0, 0.0, 1.0, 0.0, 0.0, 1.0, 0.0, 0.0, 1.0, 0.0, 0.0, 1.0, 0.0, 0.0, 1.0, 0.0, 0.0, -1.0, 0.0, 0.0, -1.0, 0.0, 0.0, -1.0, 0.0, 0.0, -1.0, 0.0, 0.0, -1.0, 0.0, 0.0, -1.0, 1.0, 0.0, 0.0, 1.0, 0.0, 0.0, 1.0, 0.0, 0.0, 1.0, 0.0, 0.0, 1.0, 0.0, 0.0, 1.0, 0.0, 0.0, -1.0, 0.0, 0.0, -1.0, 0.0, 0.0, -1.0, 0.0, 0.0, -1.0, 0.0, 0.0, -1.0, 0.0, 0.0, -1.0, 0.0, 0.0, 0.0, 1.0, 0.0, 0.0, 1.0, 0.0, 0.0, 1.0, 0.0, 0.0, 1.0, 0.0, 0.0, 1.0, 0.0, 0.0, 1.0, 0.0, 0.0, -1.0, 0.0, 0.0, -1.0, 0.0, 0.0, -1.0, 0.0, 0.0, -1.0, 0.0, 0.0, -1.0, 0.0, 0.0, -1.0, 0.0, 0.0, 0.0, 1.0, 0.0, 0.0, 1.0, 0.0, 0.0, 1.0, 0.0, 0.0, 1.0, 0.0, 0.0, 1.0, 0.0, 0.0, 1.0, 0.0, 0.0, -1.0, 0.0, 0.0, -1.0, 0.0, 0.0, -1.0, 0.0, 0.0, -1.0, 0.0, 0.0, -1.0, 0.0, 0.0, -1.0, 1.0, 0.0, 0.0, 1.0, 0.0, 0.0, 1.0, 0.0, 0.0, 1.0, 0.0, 0.0, 1.0, 0.0, 0.0, 1.0, 0.0, 0.0, -1.0, 0.0, 0.0, -1.0, 0.0, 0.0, -1.0, 0.0, 0.0, -1.0, 0.0, 0.0, -1.0, 0.0, 0.0, -1.0, 0.0, 0.0, 0.0, 1.0, 0.0, 0.0, 1.0, 0.0, 0.0, 1.0, 0.0, 0.0, 1.0, 0.0, 0.0, 1.0, 0.0, 0.0, 1.0, 0.0, 0.0, -1.0, 0.0, 0.0, -1.0, 0.0, 0.0, -1.0, 0.0, 0.0, -1.0, 0.0, 0.0, -1.0, 0.0, 0.0, -1.0, 0.0, 0.0, 0.0, 1.0, 0.0, 0.0, 1.0, 0.0, 0.0, 1.0, 0.0, 0.0, 1.0, 0.0, 0.0, 1.0, 0.0, 0.0, 1.0, 0.0, 0.0, -1.0, 0.0, 0.0, -1.0, 0.0, 0.0, -1.0, 0.0, 0.0, -1.0, 0.0, 0.0, -1.0, 0.0, 0.0, -1.0])] * 3)])

# ---- objects
ob_camera = bpy.data.objects.new('Camera', cam_camera_001)
ob_point = bpy.data.objects.new('Point', light_point)
ob_point_001 = bpy.data.objects.new('Point.001', light_point_001)
ob_point_002 = bpy.data.objects.new('Point.002', light_point_002)
ob_kiajinn_4431_0 = bpy.data.objects.new('Kiajinn_4431_0', me_kiajinn_4431_0)

# ---- transforms, parenting, visibility, modifiers, constraints
ob_camera.location = (5.567, -8.711, 6.95)
ob_camera.rotation_euler = (1.025, 0.0126, 0.5382)
ob_camera.lineart.crease_threshold = 0.0
ob_point.location = (-0.1375, -1.935, 2.754)
ob_point.rotation_euler = (0.917, -0.8755, -0.131)
ob_point.scale = (5.408, 5.408, 5.408)
ob_point.lineart.crease_threshold = 0.0
ob_point_001.location = (3.451, -2.082, 1.65)
ob_point_001.rotation_euler = (1.056, 6.537, 6.114)
ob_point_001.lineart.crease_threshold = 0.0
ob_point_002.location = (3.513, -1.519, 1.584)
ob_point_002.rotation_euler = (4.456, 2.74, -2.527)
ob_point_002.scale = (2.484, 2.484, 2.484)
ob_point_002.lineart.crease_threshold = 0.0
ob_kiajinn_4431_0.location = (0.5941, 1.023, 1.299)
ob_kiajinn_4431_0.rotation_euler = (0.1912, 4.197, -6.534)
ob_kiajinn_4431_0.scale = (4.423, 4.423, 4.423)
ob_kiajinn_4431_0.color = (0.8, 0.8, 0.8, 1.0)
ob_kiajinn_4431_0.lineart.crease_threshold = 0.0

# ---- collection membership
col_collection.objects.link(ob_camera)
col_collection.objects.link(ob_point)
col_collection.objects.link(ob_point_001)
col_collection.objects.link(ob_point_002)
col_collection.objects.link(ob_kiajinn_4431_0)

# ---- scene / render settings (as saved in the file)
scene.camera = ob_camera
scene.frame_start = 1; scene.frame_end = 250; scene.frame_set(1)
scene.render.engine = 'BLENDER_EEVEE_NEXT'
scene.render.resolution_x = 1080
scene.render.film_transparent = True
scene.cycles.use_denoising = False
scene.cycles.samples = 128
scene.cycles.sampling_pattern = 'TABULATED_SOBOL'
scene.cycles.use_adaptive_sampling = False
scene.cycles.use_light_tree = False
scene.view_settings.view_transform = 'Filmic'
bpy.context.view_layer.update()
